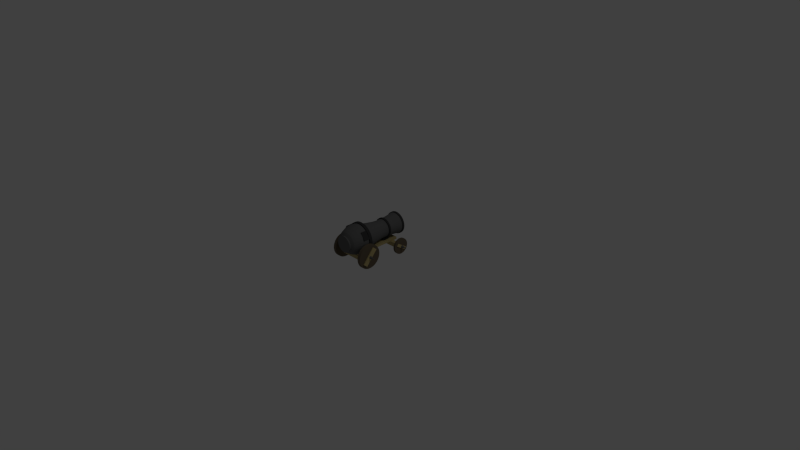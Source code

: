# Source: cannon.blend  (saved by Blender 2.75.0; exported with 4.5.12 LTS)
import bpy
from mathutils import Matrix  # noqa: F401  (used for matrix-valued properties, if any)

bpy.ops.wm.read_factory_settings(use_empty=True)
scene = bpy.context.scene
scene.name = 'Scene'

# ---- collections
col_collection_1 = bpy.data.collections.new('Collection 1'); scene.collection.children.link(col_collection_1)

# ---- materials (node trees are filled in below, after node groups)
mat_cannonblack = bpy.data.materials.new('CannonBlack')
mat_cannonblack.alpha_threshold = 0.0
mat_cannonblack.diffuse_color = (0.1352, 0.1352, 0.1352, 1.0)
mat_cannonblack.roughness = 0.5
mat_lightwood = bpy.data.materials.new('LightWood')
mat_lightwood.alpha_threshold = 0.0
mat_lightwood.diffuse_color = (0.5071, 0.4148, 0.1885, 1.0)
mat_lightwood.roughness = 0.5
mat_lightwood.line_color = (0.0, 0.0, 0.0, 1.0)
mat_cannonaccentblack = bpy.data.materials.new('CannonAccentBlack')
mat_cannonaccentblack.alpha_threshold = 0.0
mat_cannonaccentblack.diffuse_color = (0.04825, 0.04825, 0.04825, 1.0)
mat_cannonaccentblack.roughness = 0.5
mat_cannondarkwood = bpy.data.materials.new('CannonDarkWood')
mat_cannondarkwood.alpha_threshold = 0.0
mat_cannondarkwood.diffuse_color = (0.14, 0.112, 0.07548, 1.0)
mat_cannondarkwood.roughness = 0.5

# ---- material node trees
mat_cannonblack.use_nodes = True; mat_cannonblack.node_tree.nodes.clear()
_N = mat_cannonblack.node_tree.nodes; _L = mat_cannonblack.node_tree.links
n0 = _N.new('ShaderNodeOutputMaterial'); n0.name = 'Material Output'; n0.location = (300, 300)
n1 = _N.new('ShaderNodeBsdfDiffuse'); n1.name = 'Diffuse BSDF'; n1.location = (10, 300)
n1.inputs[0].default_value = (0.1356, 0.1356, 0.1356, 1.0)
_L.new(n1.outputs[0], n0.inputs[0])
n0.is_active_output = True
mat_cannonaccentblack.use_nodes = True; mat_cannonaccentblack.node_tree.nodes.clear()
_N = mat_cannonaccentblack.node_tree.nodes; _L = mat_cannonaccentblack.node_tree.links
n0 = _N.new('ShaderNodeOutputMaterial'); n0.name = 'Material Output'; n0.location = (300, 300)
n1 = _N.new('ShaderNodeBsdfDiffuse'); n1.name = 'Diffuse BSDF'; n1.location = (10, 300)
n1.inputs[0].default_value = (0.04817, 0.04817, 0.04817, 1.0)
_L.new(n1.outputs[0], n0.inputs[0])
n0.is_active_output = True
mat_cannondarkwood.use_nodes = True; mat_cannondarkwood.node_tree.nodes.clear()
_N = mat_cannondarkwood.node_tree.nodes; _L = mat_cannondarkwood.node_tree.links
n0 = _N.new('ShaderNodeOutputMaterial'); n0.name = 'Material Output'; n0.location = (300, 300)
n1 = _N.new('ShaderNodeBsdfDiffuse'); n1.name = 'Diffuse BSDF'; n1.location = (10, 300)
n1.inputs[0].default_value = (0.1413, 0.1119, 0.07619, 1.0)
_L.new(n1.outputs[0], n0.inputs[0])
n0.is_active_output = True

# ---- world
world_world = bpy.data.worlds.new('World'); scene.world = world_world
world_world.color = (0.05088, 0.05088, 0.05088)
world_world.use_sun_shadow = False
world_world.sun_shadow_jitter_overblur = 0.0
world_world.cycles.sampling_method = 'MANUAL'
world_world.cycles.sample_map_resolution = 256

# ---- cameras
cam_camera = bpy.data.cameras.new('Camera')
cam_camera.clip_end = 100.0
cam_camera.lens = 35.0
cam_camera.sensor_width = 32.0
cam_camera.sensor_height = 18.0
cam_camera.ortho_scale = 7.314
cam_camera.dof.focus_distance = 0.0

# ---- lights
light_lamp = bpy.data.lights.new('Lamp', 'POINT')
light_lamp.transmission_factor = 0.0
light_lamp.cutoff_distance = 30.0
light_lamp.energy = 100.0
light_lamp.shadow_buffer_clip_start = 1.001
light_lamp.shadow_soft_size = 0.1
light_lamp.shadow_maximum_resolution = 0.006
light_lamp.use_absolute_resolution = True
light_lamp.cycles.use_multiple_importance_sampling = False

# ---- meshes
me_cone_003 = bpy.data.meshes.new('Cone.003')
me_cone_003.from_pydata([(0.0, 1.0, -1.0), (0.1951, 0.9808, -1.0), (0.3827, 0.9239, -1.0), (0.5556, 0.8315, -1.0), (0.7071, 0.7071, -1.0), (0.8315, 0.5556, -1.0), (0.9239, 0.3827, -1.0), (0.9808, 0.1951, -1.0), (1.0, 7.55e-08, -1.0), (0.0, 0.0, 1.0), (0.9808, -0.1951, -1.0), (0.9239, -0.3827, -1.0), (0.8315, -0.5556, -1.0), (0.7071, -0.7071, -1.0), (0.5556, -0.8315, -1.0), (0.3827, -0.9239, -1.0), (0.1951, -0.9808, -1.0), (-3.258e-07, -1.0, -1.0), (-0.1951, -0.9808, -1.0), (-0.3827, -0.9239, -1.0), (-0.5556, -0.8315, -1.0), (-0.7071, -0.7071, -1.0), (-0.8315, -0.5556, -1.0), (-0.9239, -0.3827, -1.0), (-0.9808, -0.1951, -1.0), (-1.0, 9.656e-07, -1.0), (-0.9808, 0.1951, -1.0), (-0.9239, 0.3827, -1.0), (-0.8315, 0.5556, -1.0), (-0.7071, 0.7071, -1.0), (-0.5556, 0.8315, -1.0), (-0.3827, 0.9239, -1.0), (-0.1951, 0.9808, -1.0)], [], [(31, 9, 32), (0, 9, 1), (30, 9, 31), (29, 9, 30), (28, 9, 29), (27, 9, 28), (26, 9, 27), (25, 9, 26), (24, 9, 25), (23, 9, 24), (22, 9, 23), (21, 9, 22), (20, 9, 21), (19, 9, 20), (18, 9, 19), (17, 9, 18), (16, 9, 17), (15, 9, 16), (14, 9, 15), (13, 9, 14), (12, 9, 13), (11, 9, 12), (10, 9, 11), (8, 9, 10), (7, 9, 8), (6, 9, 7), (5, 9, 6), (4, 9, 5), (3, 9, 4), (2, 9, 3), (32, 9, 0), (1, 9, 2), (0, 1, 2, 3, 4, 5, 6, 7, 8, 10, 11, 12, 13, 14, 15, 16, 17, 18, 19, 20, 21, 22, 23, 24, 25, 26, 27, 28, 29, 30, 31, 32)])
me_cone_003.materials.append(mat_cannonblack)
me_cone_003.use_remesh_preserve_volume = False
me_cone_003.use_remesh_preserve_attributes = False
me_cone_003.use_mirror_vertex_groups = False
me_cone_003.update()
me_cone_002 = bpy.data.meshes.new('Cone.002')
me_cone_002.from_pydata([(0.0, 1.0, -1.0), (0.1951, 0.9808, -1.0), (0.3827, 0.9239, -1.0), (0.5556, 0.8315, -1.0), (0.7071, 0.7071, -1.0), (0.8315, 0.5556, -1.0), (0.9239, 0.3827, -1.0), (0.9808, 0.1951, -1.0), (1.0, 7.55e-08, -1.0), (0.0, 0.0, 1.0), (0.9808, -0.1951, -1.0), (0.9239, -0.3827, -1.0), (0.8315, -0.5556, -1.0), (0.7071, -0.7071, -1.0), (0.5556, -0.8315, -1.0), (0.3827, -0.9239, -1.0), (0.1951, -0.9808, -1.0), (-3.258e-07, -1.0, -1.0), (-0.1951, -0.9808, -1.0), (-0.3827, -0.9239, -1.0), (-0.5556, -0.8315, -1.0), (-0.7071, -0.7071, -1.0), (-0.8315, -0.5556, -1.0), (-0.9239, -0.3827, -1.0), (-0.9808, -0.1951, -1.0), (-1.0, 9.656e-07, -1.0), (-0.9808, 0.1951, -1.0), (-0.9239, 0.3827, -1.0), (-0.8315, 0.5556, -1.0), (-0.7071, 0.7071, -1.0), (-0.5556, 0.8315, -1.0), (-0.3827, 0.9239, -1.0), (-0.1951, 0.9808, -1.0)], [], [(31, 9, 32), (0, 9, 1), (30, 9, 31), (29, 9, 30), (28, 9, 29), (27, 9, 28), (26, 9, 27), (25, 9, 26), (24, 9, 25), (23, 9, 24), (22, 9, 23), (21, 9, 22), (20, 9, 21), (19, 9, 20), (18, 9, 19), (17, 9, 18), (16, 9, 17), (15, 9, 16), (14, 9, 15), (13, 9, 14), (12, 9, 13), (11, 9, 12), (10, 9, 11), (8, 9, 10), (7, 9, 8), (6, 9, 7), (5, 9, 6), (4, 9, 5), (3, 9, 4), (2, 9, 3), (32, 9, 0), (1, 9, 2), (0, 1, 2, 3, 4, 5, 6, 7, 8, 10, 11, 12, 13, 14, 15, 16, 17, 18, 19, 20, 21, 22, 23, 24, 25, 26, 27, 28, 29, 30, 31, 32)])
me_cone_002.materials.append(mat_cannonblack)
me_cone_002.use_remesh_preserve_volume = False
me_cone_002.use_remesh_preserve_attributes = False
me_cone_002.use_mirror_vertex_groups = False
me_cone_002.update()
me_cone_001 = bpy.data.meshes.new('Cone.001')
me_cone_001.from_pydata([(0.0, 1.0, -1.0), (0.1951, 0.9808, -1.0), (0.3827, 0.9239, -1.0), (0.5556, 0.8315, -1.0), (0.7071, 0.7071, -1.0), (0.8315, 0.5556, -1.0), (0.9239, 0.3827, -1.0), (0.9808, 0.1951, -1.0), (1.0, 7.55e-08, -1.0), (0.0, 0.0, 1.0), (0.9808, -0.1951, -1.0), (0.9239, -0.3827, -1.0), (0.8315, -0.5556, -1.0), (0.7071, -0.7071, -1.0), (0.5556, -0.8315, -1.0), (0.3827, -0.9239, -1.0), (0.1951, -0.9808, -1.0), (-3.258e-07, -1.0, -1.0), (-0.1951, -0.9808, -1.0), (-0.3827, -0.9239, -1.0), (-0.5556, -0.8315, -1.0), (-0.7071, -0.7071, -1.0), (-0.8315, -0.5556, -1.0), (-0.9239, -0.3827, -1.0), (-0.9808, -0.1951, -1.0), (-1.0, 9.656e-07, -1.0), (-0.9808, 0.1951, -1.0), (-0.9239, 0.3827, -1.0), (-0.8315, 0.5556, -1.0), (-0.7071, 0.7071, -1.0), (-0.5556, 0.8315, -1.0), (-0.3827, 0.9239, -1.0), (-0.1951, 0.9808, -1.0)], [], [(31, 9, 32), (0, 9, 1), (30, 9, 31), (29, 9, 30), (28, 9, 29), (27, 9, 28), (26, 9, 27), (25, 9, 26), (24, 9, 25), (23, 9, 24), (22, 9, 23), (21, 9, 22), (20, 9, 21), (19, 9, 20), (18, 9, 19), (17, 9, 18), (16, 9, 17), (15, 9, 16), (14, 9, 15), (13, 9, 14), (12, 9, 13), (11, 9, 12), (10, 9, 11), (8, 9, 10), (7, 9, 8), (6, 9, 7), (5, 9, 6), (4, 9, 5), (3, 9, 4), (2, 9, 3), (32, 9, 0), (1, 9, 2), (0, 1, 2, 3, 4, 5, 6, 7, 8, 10, 11, 12, 13, 14, 15, 16, 17, 18, 19, 20, 21, 22, 23, 24, 25, 26, 27, 28, 29, 30, 31, 32)])
me_cone_001.materials.append(mat_cannonblack)
me_cone_001.use_remesh_preserve_volume = False
me_cone_001.use_remesh_preserve_attributes = False
me_cone_001.use_mirror_vertex_groups = False
me_cone_001.update()
me_cone = bpy.data.meshes.new('Cone')
me_cone.from_pydata([(0.0, 1.0, -1.0), (0.1951, 0.9808, -1.0), (0.3827, 0.9239, -1.0), (0.5556, 0.8315, -1.0), (0.7071, 0.7071, -1.0), (0.8315, 0.5556, -1.0), (0.9239, 0.3827, -1.0), (0.9808, 0.1951, -1.0), (1.0, 7.55e-08, -1.0), (0.0, 0.0, 1.0), (0.9808, -0.1951, -1.0), (0.9239, -0.3827, -1.0), (0.8315, -0.5556, -1.0), (0.7071, -0.7071, -1.0), (0.5556, -0.8315, -1.0), (0.3827, -0.9239, -1.0), (0.1951, -0.9808, -1.0), (-3.258e-07, -1.0, -1.0), (-0.1951, -0.9808, -1.0), (-0.3827, -0.9239, -1.0), (-0.5556, -0.8315, -1.0), (-0.7071, -0.7071, -1.0), (-0.8315, -0.5556, -1.0), (-0.9239, -0.3827, -1.0), (-0.9808, -0.1951, -1.0), (-1.0, 9.656e-07, -1.0), (-0.9808, 0.1951, -1.0), (-0.9239, 0.3827, -1.0), (-0.8315, 0.5556, -1.0), (-0.7071, 0.7071, -1.0), (-0.5556, 0.8315, -1.0), (-0.3827, 0.9239, -1.0), (-0.1951, 0.9808, -1.0)], [], [(31, 9, 32), (0, 9, 1), (30, 9, 31), (29, 9, 30), (28, 9, 29), (27, 9, 28), (26, 9, 27), (25, 9, 26), (24, 9, 25), (23, 9, 24), (22, 9, 23), (21, 9, 22), (20, 9, 21), (19, 9, 20), (18, 9, 19), (17, 9, 18), (16, 9, 17), (15, 9, 16), (14, 9, 15), (13, 9, 14), (12, 9, 13), (11, 9, 12), (10, 9, 11), (8, 9, 10), (7, 9, 8), (6, 9, 7), (5, 9, 6), (4, 9, 5), (3, 9, 4), (2, 9, 3), (32, 9, 0), (1, 9, 2), (0, 1, 2, 3, 4, 5, 6, 7, 8, 10, 11, 12, 13, 14, 15, 16, 17, 18, 19, 20, 21, 22, 23, 24, 25, 26, 27, 28, 29, 30, 31, 32)])
me_cone.materials.append(mat_cannonblack)
me_cone.use_remesh_preserve_volume = False
me_cone.use_remesh_preserve_attributes = False
me_cone.use_mirror_vertex_groups = False
me_cone.update()
me_cube_011 = bpy.data.meshes.new('Cube.011')
me_cube_011.from_pydata([(-1.0, -1.0, -1.0), (-1.0, -1.0, 1.0), (-1.0, 1.0, -1.0), (-1.0, 1.0, 1.0), (1.0, -1.0, -1.0), (1.0, -1.0, 1.0), (1.0, 1.0, -1.0), (1.0, 1.0, 1.0), (-1.0, -1.0, -0.5), (-1.0, -1.0, 0.0), (-1.0, -1.0, 0.5), (-1.0, -0.5, 1.0), (-1.0, 0.0, 1.0), (-1.0, 0.5, 1.0), (-1.0, 1.0, 0.5), (-1.0, 1.0, 0.0), (-1.0, 1.0, -0.5), (-1.0, 0.5, -1.0), (-1.0, 0.0, -1.0), (-1.0, -0.5, -1.0), (-0.5, 1.0, 1.0), (0.0, 1.0, 1.0), (0.5, 1.0, 1.0), (1.0, 1.0, 0.5), (1.0, 1.0, 0.0), (1.0, 1.0, -0.5), (0.5, 1.0, -1.0), (0.0, 1.0, -1.0), (-0.5, 1.0, -1.0), (1.0, 0.5, 1.0), (1.0, 0.0, 1.0), (1.0, -0.5, 1.0), (1.0, -1.0, 0.5), (1.0, -1.0, 0.0), (1.0, -1.0, -0.5), (1.0, -0.5, -1.0), (1.0, 0.0, -1.0), (1.0, 0.5, -1.0), (0.5, -1.0, 1.0), (0.0, -1.0, 1.0), (-0.5, -1.0, 1.0), (-0.5, -1.0, -1.0), (0.0, -1.0, -1.0), (0.5, -1.0, -1.0), (0.5, -0.5, 1.0), (0.0, -0.5, 1.0), (-0.5, -0.5, 1.0), (0.5, 0.0, 1.0), (0.0, 0.0, 1.0), (-0.5, 0.0, 1.0), (0.5, 0.5, 1.0), (0.0, 0.5, 1.0), (-0.5, 0.5, 1.0), (-0.5, -0.5, -1.0), (0.0, -0.5, -1.0), (0.5, -0.5, -1.0), (-0.5, 0.0, -1.0), (0.0, 0.0, -1.0), (0.5, 0.0, -1.0), (-0.5, 0.5, -1.0), (0.0, 0.5, -1.0), (0.5, 0.5, -1.0), (0.5, -1.0, 0.5), (0.5, -1.0, 0.0), (0.5, -1.0, -0.5), (0.0, -1.0, 0.5), (0.0, -1.0, 0.0), (0.0, -1.0, -0.5), (-0.5, -1.0, 0.5), (-0.5, -1.0, 0.0), (-0.5, -1.0, -0.5), (1.0, 0.5, 0.5), (1.0, 0.5, 0.0), (1.0, 0.5, -0.5), (1.0, 0.0, 0.5), (1.0, 0.0, 0.0), (1.0, 0.0, -0.5), (1.0, -0.5, 0.5), (1.0, -0.5, 0.0), (1.0, -0.5, -0.5), (-0.5, 1.0, 0.5), (-0.5, 1.0, 0.0), (-0.5, 1.0, -0.5), (0.0, 1.0, 0.5), (0.0, 1.0, 0.0), (0.0, 1.0, -0.5), (0.5, 1.0, 0.5), (0.5, 1.0, 0.0), (0.5, 1.0, -0.5), (-1.0, -0.5, 0.5), (-1.0, -0.5, 0.0), (-1.0, -0.5, -0.5), (-1.0, 0.0, 0.5), (-1.0, 0.0, 0.0), (-1.0, 0.0, -0.5), (-1.0, 0.5, 0.5), (-1.0, 0.5, 0.0), (-1.0, 0.5, -0.5)], [], [(97, 16, 2, 17), (88, 25, 6, 26), (79, 34, 4, 35), (70, 8, 0, 41), (61, 26, 6, 37), (52, 20, 3, 13), (40, 46, 11, 1), (46, 49, 12, 11), (49, 52, 13, 12), (5, 31, 44, 38), (38, 44, 45, 39), (39, 45, 46, 40), (31, 30, 47, 44), (44, 47, 48, 45), (45, 48, 49, 46), (30, 29, 50, 47), (47, 50, 51, 48), (48, 51, 52, 49), (29, 7, 22, 50), (50, 22, 21, 51), (51, 21, 20, 52), (43, 55, 35, 4), (55, 58, 36, 35), (58, 61, 37, 36), (0, 19, 53, 41), (41, 53, 54, 42), (42, 54, 55, 43), (19, 18, 56, 53), (53, 56, 57, 54), (54, 57, 58, 55), (18, 17, 59, 56), (56, 59, 60, 57), (57, 60, 61, 58), (17, 2, 28, 59), (59, 28, 27, 60), (60, 27, 26, 61), (34, 64, 43, 4), (64, 67, 42, 43), (67, 70, 41, 42), (5, 38, 62, 32), (32, 62, 63, 33), (33, 63, 64, 34), (38, 39, 65, 62), (62, 65, 66, 63), (63, 66, 67, 64), (39, 40, 68, 65), (65, 68, 69, 66), (66, 69, 70, 67), (40, 1, 10, 68), (68, 10, 9, 69), (69, 9, 8, 70), (25, 73, 37, 6), (73, 76, 36, 37), (76, 79, 35, 36), (7, 29, 71, 23), (23, 71, 72, 24), (24, 72, 73, 25), (29, 30, 74, 71), (71, 74, 75, 72), (72, 75, 76, 73), (30, 31, 77, 74), (74, 77, 78, 75), (75, 78, 79, 76), (31, 5, 32, 77), (77, 32, 33, 78), (78, 33, 34, 79), (16, 82, 28, 2), (82, 85, 27, 28), (85, 88, 26, 27), (3, 20, 80, 14), (14, 80, 81, 15), (15, 81, 82, 16), (20, 21, 83, 80), (80, 83, 84, 81), (81, 84, 85, 82), (21, 22, 86, 83), (83, 86, 87, 84), (84, 87, 88, 85), (22, 7, 23, 86), (86, 23, 24, 87), (87, 24, 25, 88), (8, 91, 19, 0), (91, 94, 18, 19), (94, 97, 17, 18), (1, 11, 89, 10), (10, 89, 90, 9), (9, 90, 91, 8), (11, 12, 92, 89), (89, 92, 93, 90), (90, 93, 94, 91), (12, 13, 95, 92), (92, 95, 96, 93), (93, 96, 97, 94), (13, 3, 14, 95), (95, 14, 15, 96), (96, 15, 16, 97)])
me_cube_011.materials.append(mat_lightwood)
me_cube_011.use_remesh_preserve_volume = False
me_cube_011.use_remesh_preserve_attributes = False
me_cube_011.use_mirror_vertex_groups = False
me_cube_011.update()
me_cube_010 = bpy.data.meshes.new('Cube.010')
me_cube_010.from_pydata([(-1.0, -1.0, -1.0), (-1.0, -1.0, 1.0), (-1.0, 1.0, -1.0), (-1.0, 1.0, 1.0), (1.0, -1.0, -1.0), (1.0, -1.0, 1.0), (1.0, 1.0, -1.0), (1.0, 1.0, 1.0), (-1.0, -1.0, -0.5), (-1.0, -1.0, 0.0), (-1.0, -1.0, 0.5), (-1.0, -0.5, 1.0), (-1.0, 0.0, 1.0), (-1.0, 0.5, 1.0), (-1.0, 1.0, 0.5), (-1.0, 1.0, 0.0), (-1.0, 1.0, -0.5), (-1.0, 0.5, -1.0), (-1.0, 0.0, -1.0), (-1.0, -0.5, -1.0), (-0.5, 1.0, 1.0), (0.0, 1.0, 1.0), (0.5, 1.0, 1.0), (1.0, 1.0, 0.5), (1.0, 1.0, 0.0), (1.0, 1.0, -0.5), (0.5, 1.0, -1.0), (0.0, 1.0, -1.0), (-0.5, 1.0, -1.0), (1.0, 0.5, 1.0), (1.0, 0.0, 1.0), (1.0, -0.5, 1.0), (1.0, -1.0, 0.5), (1.0, -1.0, 0.0), (1.0, -1.0, -0.5), (1.0, -0.5, -1.0), (1.0, 0.0, -1.0), (1.0, 0.5, -1.0), (0.5, -1.0, 1.0), (0.0, -1.0, 1.0), (-0.5, -1.0, 1.0), (-0.5, -1.0, -1.0), (0.0, -1.0, -1.0), (0.5, -1.0, -1.0), (0.5, -0.5, 1.0), (0.0, -0.5, 1.0), (-0.5, -0.5, 1.0), (0.5, 0.0, 1.0), (0.0, 0.0, 1.0), (-0.5, 0.0, 1.0), (0.5, 0.5, 1.0), (0.0, 0.5, 1.0), (-0.5, 0.5, 1.0), (-0.5, -0.5, -1.0), (0.0, -0.5, -1.0), (0.5, -0.5, -1.0), (-0.5, 0.0, -1.0), (0.0, 0.0, -1.0), (0.5, 0.0, -1.0), (-0.5, 0.5, -1.0), (0.0, 0.5, -1.0), (0.5, 0.5, -1.0), (0.5, -1.0, 0.5), (0.5, -1.0, 0.0), (0.5, -1.0, -0.5), (0.0, -1.0, 0.5), (0.0, -1.0, 0.0), (0.0, -1.0, -0.5), (-0.5, -1.0, 0.5), (-0.5, -1.0, 0.0), (-0.5, -1.0, -0.5), (1.0, 0.5, 0.5), (1.0, 0.5, 0.0), (1.0, 0.5, -0.5), (1.0, 0.0, 0.5), (1.0, 0.0, 0.0), (1.0, 0.0, -0.5), (1.0, -0.5, 0.5), (1.0, -0.5, 0.0), (1.0, -0.5, -0.5), (-0.5, 1.0, 0.5), (-0.5, 1.0, 0.0), (-0.5, 1.0, -0.5), (0.0, 1.0, 0.5), (0.0, 1.0, 0.0), (0.0, 1.0, -0.5), (0.5, 1.0, 0.5), (0.5, 1.0, 0.0), (0.5, 1.0, -0.5), (-1.0, -0.5, 0.5), (-1.0, -0.5, 0.0), (-1.0, -0.5, -0.5), (-1.0, 0.0, 0.5), (-1.0, 0.0, 0.0), (-1.0, 0.0, -0.5), (-1.0, 0.5, 0.5), (-1.0, 0.5, 0.0), (-1.0, 0.5, -0.5)], [], [(97, 16, 2, 17), (88, 25, 6, 26), (79, 34, 4, 35), (70, 8, 0, 41), (61, 26, 6, 37), (52, 20, 3, 13), (40, 46, 11, 1), (46, 49, 12, 11), (49, 52, 13, 12), (5, 31, 44, 38), (38, 44, 45, 39), (39, 45, 46, 40), (31, 30, 47, 44), (44, 47, 48, 45), (45, 48, 49, 46), (30, 29, 50, 47), (47, 50, 51, 48), (48, 51, 52, 49), (29, 7, 22, 50), (50, 22, 21, 51), (51, 21, 20, 52), (43, 55, 35, 4), (55, 58, 36, 35), (58, 61, 37, 36), (0, 19, 53, 41), (41, 53, 54, 42), (42, 54, 55, 43), (19, 18, 56, 53), (53, 56, 57, 54), (54, 57, 58, 55), (18, 17, 59, 56), (56, 59, 60, 57), (57, 60, 61, 58), (17, 2, 28, 59), (59, 28, 27, 60), (60, 27, 26, 61), (34, 64, 43, 4), (64, 67, 42, 43), (67, 70, 41, 42), (5, 38, 62, 32), (32, 62, 63, 33), (33, 63, 64, 34), (38, 39, 65, 62), (62, 65, 66, 63), (63, 66, 67, 64), (39, 40, 68, 65), (65, 68, 69, 66), (66, 69, 70, 67), (40, 1, 10, 68), (68, 10, 9, 69), (69, 9, 8, 70), (25, 73, 37, 6), (73, 76, 36, 37), (76, 79, 35, 36), (7, 29, 71, 23), (23, 71, 72, 24), (24, 72, 73, 25), (29, 30, 74, 71), (71, 74, 75, 72), (72, 75, 76, 73), (30, 31, 77, 74), (74, 77, 78, 75), (75, 78, 79, 76), (31, 5, 32, 77), (77, 32, 33, 78), (78, 33, 34, 79), (16, 82, 28, 2), (82, 85, 27, 28), (85, 88, 26, 27), (3, 20, 80, 14), (14, 80, 81, 15), (15, 81, 82, 16), (20, 21, 83, 80), (80, 83, 84, 81), (81, 84, 85, 82), (21, 22, 86, 83), (83, 86, 87, 84), (84, 87, 88, 85), (22, 7, 23, 86), (86, 23, 24, 87), (87, 24, 25, 88), (8, 91, 19, 0), (91, 94, 18, 19), (94, 97, 17, 18), (1, 11, 89, 10), (10, 89, 90, 9), (9, 90, 91, 8), (11, 12, 92, 89), (89, 92, 93, 90), (90, 93, 94, 91), (12, 13, 95, 92), (92, 95, 96, 93), (93, 96, 97, 94), (13, 3, 14, 95), (95, 14, 15, 96), (96, 15, 16, 97)])
me_cube_010.materials.append(mat_lightwood)
me_cube_010.use_remesh_preserve_volume = False
me_cube_010.use_remesh_preserve_attributes = False
me_cube_010.use_mirror_vertex_groups = False
me_cube_010.update()
me_cube_009 = bpy.data.meshes.new('Cube.009')
me_cube_009.from_pydata([(-1.0, -1.0, -1.0), (-1.0, -1.0, 1.0), (-1.0, 1.0, -1.0), (-1.0, 1.0, 1.0), (1.0, -1.0, -1.0), (1.0, -1.0, 1.0), (1.0, 1.0, -1.0), (1.0, 1.0, 1.0), (-1.0, -1.0, -0.5), (-1.0, -1.0, 0.0), (-1.0, -1.0, 0.5), (-1.0, -0.5, 1.0), (-1.0, 0.0, 1.0), (-1.0, 0.5, 1.0), (-1.0, 1.0, 0.5), (-1.0, 1.0, 0.0), (-1.0, 1.0, -0.5), (-1.0, 0.5, -1.0), (-1.0, 0.0, -1.0), (-1.0, -0.5, -1.0), (-0.5, 1.0, 1.0), (0.0, 1.0, 1.0), (0.5, 1.0, 1.0), (1.0, 1.0, 0.5), (1.0, 1.0, 0.0), (1.0, 1.0, -0.5), (0.5, 1.0, -1.0), (0.0, 1.0, -1.0), (-0.5, 1.0, -1.0), (1.0, 0.5, 1.0), (1.0, 0.0, 1.0), (1.0, -0.5, 1.0), (1.0, -1.0, 0.5), (1.0, -1.0, 0.0), (1.0, -1.0, -0.5), (1.0, -0.5, -1.0), (1.0, 0.0, -1.0), (1.0, 0.5, -1.0), (0.5, -1.0, 1.0), (0.0, -1.0, 1.0), (-0.5, -1.0, 1.0), (-0.5, -1.0, -1.0), (0.0, -1.0, -1.0), (0.5, -1.0, -1.0), (0.5, -0.5, 1.0), (0.0, -0.5, 1.0), (-0.5, -0.5, 1.0), (0.5, 0.0, 1.0), (0.0, 0.0, 1.0), (-0.5, 0.0, 1.0), (0.5, 0.5, 1.0), (0.0, 0.5, 1.0), (-0.5, 0.5, 1.0), (-0.5, -0.5, -1.0), (0.0, -0.5, -1.0), (0.5, -0.5, -1.0), (-0.5, 0.0, -1.0), (0.0, 0.0, -1.0), (0.5, 0.0, -1.0), (-0.5, 0.5, -1.0), (0.0, 0.5, -1.0), (0.5, 0.5, -1.0), (0.5, -1.0, 0.5), (0.5, -1.0, 0.0), (0.5, -1.0, -0.5), (0.0, -1.0, 0.5), (0.0, -1.0, 0.0), (0.0, -1.0, -0.5), (-0.5, -1.0, 0.5), (-0.5, -1.0, 0.0), (-0.5, -1.0, -0.5), (1.0, 0.5, 0.5), (1.0, 0.5, 0.0), (1.0, 0.5, -0.5), (1.0, 0.0, 0.5), (1.0, 0.0, 0.0), (1.0, 0.0, -0.5), (1.0, -0.5, 0.5), (1.0, -0.5, 0.0), (1.0, -0.5, -0.5), (-0.5, 1.0, 0.5), (-0.5, 1.0, 0.0), (-0.5, 1.0, -0.5), (0.0, 1.0, 0.5), (0.0, 1.0, 0.0), (0.0, 1.0, -0.5), (0.5, 1.0, 0.5), (0.5, 1.0, 0.0), (0.5, 1.0, -0.5), (-1.0, -0.5, 0.5), (-1.0, -0.5, 0.0), (-1.0, -0.5, -0.5), (-1.0, 0.0, 0.5), (-1.0, 0.0, 0.0), (-1.0, 0.0, -0.5), (-1.0, 0.5, 0.5), (-1.0, 0.5, 0.0), (-1.0, 0.5, -0.5)], [], [(97, 16, 2, 17), (88, 25, 6, 26), (79, 34, 4, 35), (70, 8, 0, 41), (61, 26, 6, 37), (52, 20, 3, 13), (40, 46, 11, 1), (46, 49, 12, 11), (49, 52, 13, 12), (5, 31, 44, 38), (38, 44, 45, 39), (39, 45, 46, 40), (31, 30, 47, 44), (44, 47, 48, 45), (45, 48, 49, 46), (30, 29, 50, 47), (47, 50, 51, 48), (48, 51, 52, 49), (29, 7, 22, 50), (50, 22, 21, 51), (51, 21, 20, 52), (43, 55, 35, 4), (55, 58, 36, 35), (58, 61, 37, 36), (0, 19, 53, 41), (41, 53, 54, 42), (42, 54, 55, 43), (19, 18, 56, 53), (53, 56, 57, 54), (54, 57, 58, 55), (18, 17, 59, 56), (56, 59, 60, 57), (57, 60, 61, 58), (17, 2, 28, 59), (59, 28, 27, 60), (60, 27, 26, 61), (34, 64, 43, 4), (64, 67, 42, 43), (67, 70, 41, 42), (5, 38, 62, 32), (32, 62, 63, 33), (33, 63, 64, 34), (38, 39, 65, 62), (62, 65, 66, 63), (63, 66, 67, 64), (39, 40, 68, 65), (65, 68, 69, 66), (66, 69, 70, 67), (40, 1, 10, 68), (68, 10, 9, 69), (69, 9, 8, 70), (25, 73, 37, 6), (73, 76, 36, 37), (76, 79, 35, 36), (7, 29, 71, 23), (23, 71, 72, 24), (24, 72, 73, 25), (29, 30, 74, 71), (71, 74, 75, 72), (72, 75, 76, 73), (30, 31, 77, 74), (74, 77, 78, 75), (75, 78, 79, 76), (31, 5, 32, 77), (77, 32, 33, 78), (78, 33, 34, 79), (16, 82, 28, 2), (82, 85, 27, 28), (85, 88, 26, 27), (3, 20, 80, 14), (14, 80, 81, 15), (15, 81, 82, 16), (20, 21, 83, 80), (80, 83, 84, 81), (81, 84, 85, 82), (21, 22, 86, 83), (83, 86, 87, 84), (84, 87, 88, 85), (22, 7, 23, 86), (86, 23, 24, 87), (87, 24, 25, 88), (8, 91, 19, 0), (91, 94, 18, 19), (94, 97, 17, 18), (1, 11, 89, 10), (10, 89, 90, 9), (9, 90, 91, 8), (11, 12, 92, 89), (89, 92, 93, 90), (90, 93, 94, 91), (12, 13, 95, 92), (92, 95, 96, 93), (93, 96, 97, 94), (13, 3, 14, 95), (95, 14, 15, 96), (96, 15, 16, 97)])
me_cube_009.materials.append(mat_lightwood)
me_cube_009.use_remesh_preserve_volume = False
me_cube_009.use_remesh_preserve_attributes = False
me_cube_009.use_mirror_vertex_groups = False
me_cube_009.update()
me_cube_008 = bpy.data.meshes.new('Cube.008')
me_cube_008.from_pydata([(-1.0, -1.0, -1.0), (-1.0, -1.0, 1.0), (-1.0, 1.0, -1.0), (-1.0, 1.0, 1.0), (1.0, -1.0, -1.0), (1.0, -1.0, 1.0), (1.0, 1.0, -1.0), (1.0, 1.0, 1.0), (-1.0, -1.0, -0.5), (-1.0, -1.0, 0.0), (-1.0, -1.0, 0.5), (-1.0, -0.5, 1.0), (-1.0, 0.0, 1.0), (-1.0, 0.5, 1.0), (-1.0, 1.0, 0.5), (-1.0, 1.0, 0.0), (-1.0, 1.0, -0.5), (-1.0, 0.5, -1.0), (-1.0, 0.0, -1.0), (-1.0, -0.5, -1.0), (-0.5, 1.0, 1.0), (0.0, 1.0, 1.0), (0.5, 1.0, 1.0), (1.0, 1.0, 0.5), (1.0, 1.0, 0.0), (1.0, 1.0, -0.5), (0.5, 1.0, -1.0), (0.0, 1.0, -1.0), (-0.5, 1.0, -1.0), (1.0, 0.5, 1.0), (1.0, 0.0, 1.0), (1.0, -0.5, 1.0), (1.0, -1.0, 0.5), (1.0, -1.0, 0.0), (1.0, -1.0, -0.5), (1.0, -0.5, -1.0), (1.0, 0.0, -1.0), (1.0, 0.5, -1.0), (0.5, -1.0, 1.0), (0.0, -1.0, 1.0), (-0.5, -1.0, 1.0), (-0.5, -1.0, -1.0), (0.0, -1.0, -1.0), (0.5, -1.0, -1.0), (0.5, -0.5, 1.0), (0.0, -0.5, 1.0), (-0.5, -0.5, 1.0), (0.5, 0.0, 1.0), (0.0, 0.0, 1.0), (-0.5, 0.0, 1.0), (0.5, 0.5, 1.0), (0.0, 0.5, 1.0), (-0.5, 0.5, 1.0), (-0.5, -0.5, -1.0), (0.0, -0.5, -1.0), (0.5, -0.5, -1.0), (-0.5, 0.0, -1.0), (0.0, 0.0, -1.0), (0.5, 0.0, -1.0), (-0.5, 0.5, -1.0), (0.0, 0.5, -1.0), (0.5, 0.5, -1.0), (0.5, -1.0, 0.5), (0.5, -1.0, 0.0), (0.5, -1.0, -0.5), (0.0, -1.0, 0.5), (0.0, -1.0, 0.0), (0.0, -1.0, -0.5), (-0.5, -1.0, 0.5), (-0.5, -1.0, 0.0), (-0.5, -1.0, -0.5), (1.0, 0.5, 0.5), (1.0, 0.5, 0.0), (1.0, 0.5, -0.5), (1.0, 0.0, 0.5), (1.0, 0.0, 0.0), (1.0, 0.0, -0.5), (1.0, -0.5, 0.5), (1.0, -0.5, 0.0), (1.0, -0.5, -0.5), (-0.5, 1.0, 0.5), (-0.5, 1.0, 0.0), (-0.5, 1.0, -0.5), (0.0, 1.0, 0.5), (0.0, 1.0, 0.0), (0.0, 1.0, -0.5), (0.5, 1.0, 0.5), (0.5, 1.0, 0.0), (0.5, 1.0, -0.5), (-1.0, -0.5, 0.5), (-1.0, -0.5, 0.0), (-1.0, -0.5, -0.5), (-1.0, 0.0, 0.5), (-1.0, 0.0, 0.0), (-1.0, 0.0, -0.5), (-1.0, 0.5, 0.5), (-1.0, 0.5, 0.0), (-1.0, 0.5, -0.5)], [], [(97, 16, 2, 17), (88, 25, 6, 26), (79, 34, 4, 35), (70, 8, 0, 41), (61, 26, 6, 37), (52, 20, 3, 13), (40, 46, 11, 1), (46, 49, 12, 11), (49, 52, 13, 12), (5, 31, 44, 38), (38, 44, 45, 39), (39, 45, 46, 40), (31, 30, 47, 44), (44, 47, 48, 45), (45, 48, 49, 46), (30, 29, 50, 47), (47, 50, 51, 48), (48, 51, 52, 49), (29, 7, 22, 50), (50, 22, 21, 51), (51, 21, 20, 52), (43, 55, 35, 4), (55, 58, 36, 35), (58, 61, 37, 36), (0, 19, 53, 41), (41, 53, 54, 42), (42, 54, 55, 43), (19, 18, 56, 53), (53, 56, 57, 54), (54, 57, 58, 55), (18, 17, 59, 56), (56, 59, 60, 57), (57, 60, 61, 58), (17, 2, 28, 59), (59, 28, 27, 60), (60, 27, 26, 61), (34, 64, 43, 4), (64, 67, 42, 43), (67, 70, 41, 42), (5, 38, 62, 32), (32, 62, 63, 33), (33, 63, 64, 34), (38, 39, 65, 62), (62, 65, 66, 63), (63, 66, 67, 64), (39, 40, 68, 65), (65, 68, 69, 66), (66, 69, 70, 67), (40, 1, 10, 68), (68, 10, 9, 69), (69, 9, 8, 70), (25, 73, 37, 6), (73, 76, 36, 37), (76, 79, 35, 36), (7, 29, 71, 23), (23, 71, 72, 24), (24, 72, 73, 25), (29, 30, 74, 71), (71, 74, 75, 72), (72, 75, 76, 73), (30, 31, 77, 74), (74, 77, 78, 75), (75, 78, 79, 76), (31, 5, 32, 77), (77, 32, 33, 78), (78, 33, 34, 79), (16, 82, 28, 2), (82, 85, 27, 28), (85, 88, 26, 27), (3, 20, 80, 14), (14, 80, 81, 15), (15, 81, 82, 16), (20, 21, 83, 80), (80, 83, 84, 81), (81, 84, 85, 82), (21, 22, 86, 83), (83, 86, 87, 84), (84, 87, 88, 85), (22, 7, 23, 86), (86, 23, 24, 87), (87, 24, 25, 88), (8, 91, 19, 0), (91, 94, 18, 19), (94, 97, 17, 18), (1, 11, 89, 10), (10, 89, 90, 9), (9, 90, 91, 8), (11, 12, 92, 89), (89, 92, 93, 90), (90, 93, 94, 91), (12, 13, 95, 92), (92, 95, 96, 93), (93, 96, 97, 94), (13, 3, 14, 95), (95, 14, 15, 96), (96, 15, 16, 97)])
me_cube_008.materials.append(mat_lightwood)
me_cube_008.use_remesh_preserve_volume = False
me_cube_008.use_remesh_preserve_attributes = False
me_cube_008.use_mirror_vertex_groups = False
me_cube_008.update()
me_cube_007 = bpy.data.meshes.new('Cube.007')
me_cube_007.from_pydata([(-1.0, -1.0, -1.0), (-1.0, -1.0, 1.0), (-1.0, 1.0, -1.0), (-1.0, 1.0, 1.0), (1.0, -1.0, -1.0), (1.0, -1.0, 1.0), (1.0, 1.0, -1.0), (1.0, 1.0, 1.0)], [], [(1, 3, 2, 0), (3, 7, 6, 2), (7, 5, 4, 6), (5, 1, 0, 4), (0, 2, 6, 4), (5, 7, 3, 1)])
me_cube_007.materials.append(mat_cannonaccentblack)
me_cube_007.use_remesh_preserve_volume = False
me_cube_007.use_remesh_preserve_attributes = False
me_cube_007.use_mirror_vertex_groups = False
me_cube_007.update()
me_cube_006 = bpy.data.meshes.new('Cube.006')
me_cube_006.from_pydata([(-1.0, -1.0, -1.0), (-1.0, -1.0, 1.0), (-1.0, 1.0, -1.0), (-1.0, 1.0, 1.0), (1.0, -1.0, -1.0), (1.0, -1.0, 1.0), (1.0, 1.0, -1.0), (1.0, 1.0, 1.0)], [], [(1, 3, 2, 0), (3, 7, 6, 2), (7, 5, 4, 6), (5, 1, 0, 4), (0, 2, 6, 4), (5, 7, 3, 1)])
me_cube_006.materials.append(mat_cannonaccentblack)
me_cube_006.use_remesh_preserve_volume = False
me_cube_006.use_remesh_preserve_attributes = False
me_cube_006.use_mirror_vertex_groups = False
me_cube_006.update()
me_cylinder_004 = bpy.data.meshes.new('Cylinder.004')
me_cylinder_004.from_pydata([(0.0, 1.0, -1.0), (0.0, 1.0, 1.0), (0.1951, 0.9808, -1.0), (0.1951, 0.9808, 1.0), (0.3827, 0.9239, -1.0), (0.3827, 0.9239, 1.0), (0.5556, 0.8315, -1.0), (0.5556, 0.8315, 1.0), (0.7071, 0.7071, -1.0), (0.7071, 0.7071, 1.0), (0.8315, 0.5556, -1.0), (0.8315, 0.5556, 1.0), (0.9239, 0.3827, -1.0), (0.9239, 0.3827, 1.0), (0.9808, 0.1951, -1.0), (0.9808, 0.1951, 1.0), (1.0, 7.55e-08, -1.0), (1.0, 7.55e-08, 1.0), (0.9808, -0.1951, -1.0), (0.9808, -0.1951, 1.0), (0.9239, -0.3827, -1.0), (0.9239, -0.3827, 1.0), (0.8315, -0.5556, -1.0), (0.8315, -0.5556, 1.0), (0.7071, -0.7071, -1.0), (0.7071, -0.7071, 1.0), (0.5556, -0.8315, -1.0), (0.5556, -0.8315, 1.0), (0.3827, -0.9239, -1.0), (0.3827, -0.9239, 1.0), (0.1951, -0.9808, -1.0), (0.1951, -0.9808, 1.0), (-3.258e-07, -1.0, -1.0), (-3.258e-07, -1.0, 1.0), (-0.1951, -0.9808, -1.0), (-0.1951, -0.9808, 1.0), (-0.3827, -0.9239, -1.0), (-0.3827, -0.9239, 1.0), (-0.5556, -0.8315, -1.0), (-0.5556, -0.8315, 1.0), (-0.7071, -0.7071, -1.0), (-0.7071, -0.7071, 1.0), (-0.8315, -0.5556, -1.0), (-0.8315, -0.5556, 1.0), (-0.9239, -0.3827, -1.0), (-0.9239, -0.3827, 1.0), (-0.9808, -0.1951, -1.0), (-0.9808, -0.1951, 1.0), (-1.0, 9.656e-07, -1.0), (-1.0, 9.656e-07, 1.0), (-0.9808, 0.1951, -1.0), (-0.9808, 0.1951, 1.0), (-0.9239, 0.3827, -1.0), (-0.9239, 0.3827, 1.0), (-0.8315, 0.5556, -1.0), (-0.8315, 0.5556, 1.0), (-0.7071, 0.7071, -1.0), (-0.7071, 0.7071, 1.0), (-0.5556, 0.8315, -1.0), (-0.5556, 0.8315, 1.0), (-0.3827, 0.9239, -1.0), (-0.3827, 0.9239, 1.0), (-0.1951, 0.9808, -1.0), (-0.1951, 0.9808, 1.0), (1.699e-08, 0.8569, -1.0), (0.1672, 0.8405, -1.0), (0.3279, 0.7917, -1.0), (0.4761, 0.7125, -1.0), (0.6059, 0.6059, -1.0), (0.7125, 0.4761, -1.0), (0.7917, 0.3279, -1.0), (0.8405, 0.1672, -1.0), (0.8569, 1.055e-07, -1.0), (0.8405, -0.1672, -1.0), (0.7917, -0.3279, -1.0), (0.7125, -0.4761, -1.0), (0.6059, -0.6059, -1.0), (0.4761, -0.7125, -1.0), (0.3279, -0.7917, -1.0), (0.1672, -0.8405, -1.0), (-2.622e-07, -0.8569, -1.0), (-0.1672, -0.8405, -1.0), (-0.3279, -0.7917, -1.0), (-0.4761, -0.7125, -1.0), (-0.6059, -0.6059, -1.0), (-0.7125, -0.4761, -1.0), (-0.7917, -0.3279, -1.0), (-0.8405, -0.1672, -1.0), (-0.8569, 8.682e-07, -1.0), (-0.8405, 0.1672, -1.0), (-0.7917, 0.3279, -1.0), (-0.7125, 0.4761, -1.0), (-0.6059, 0.6059, -1.0), (-0.4761, 0.7125, -1.0), (-0.3279, 0.7917, -1.0), (-0.1672, 0.8405, -1.0), (1.699e-08, 0.8569, 0.9594), (0.1672, 0.8405, 0.9594), (0.3279, 0.7917, 0.9594), (0.4761, 0.7125, 0.9594), (0.6059, 0.6059, 0.9594), (0.7125, 0.4761, 0.9594), (0.7917, 0.3279, 0.9594), (0.8405, 0.1672, 0.9594), (0.8569, 9.075e-08, 0.9594), (0.8405, -0.1672, 0.9594), (0.7917, -0.3279, 0.9594), (0.7125, -0.4761, 0.9594), (0.6059, -0.6059, 0.9594), (0.4761, -0.7125, 0.9594), (0.3279, -0.7917, 0.9594), (0.1672, -0.8405, 0.9594), (-2.622e-07, -0.8569, 0.9594), (-0.1672, -0.8405, 0.9594), (-0.3279, -0.7917, 0.9594), (-0.4761, -0.7125, 0.9594), (-0.6059, -0.6059, 0.9594), (-0.7125, -0.4761, 0.9594), (-0.7917, -0.3279, 0.9594), (-0.8405, -0.1672, 0.9594), (-0.8569, 8.535e-07, 0.9594), (-0.8405, 0.1672, 0.9594), (-0.7917, 0.3279, 0.9594), (-0.7125, 0.4761, 0.9594), (-0.6059, 0.6059, 0.9594), (-0.4761, 0.7125, 0.9594), (-0.3279, 0.7917, 0.9594), (-0.1672, 0.8405, 0.9594), (0.1701, 0.8554, 1.0), (1.518e-08, 0.8721, 1.0), (0.3337, 0.8057, 1.0), (0.4845, 0.7251, 1.0), (0.6167, 0.6167, 1.0), (0.7251, 0.4845, 1.0), (0.8057, 0.3337, 1.0), (0.8554, 0.1701, 1.0), (0.8721, 1.023e-07, 1.0), (0.8554, -0.1701, 1.0), (0.8057, -0.3337, 1.0), (0.7251, -0.4845, 1.0), (0.6167, -0.6167, 1.0), (0.4845, -0.7251, 1.0), (0.3337, -0.8057, 1.0), (0.1701, -0.8554, 1.0), (-2.69e-07, -0.8721, 1.0), (-0.1701, -0.8554, 1.0), (-0.3337, -0.8057, 1.0), (-0.4845, -0.7251, 1.0), (-0.6167, -0.6167, 1.0), (-0.7251, -0.4845, 1.0), (-0.8057, -0.3337, 1.0), (-0.8554, -0.1701, 1.0), (-0.8721, 8.786e-07, 1.0), (-0.8554, 0.1701, 1.0), (-0.8057, 0.3337, 1.0), (-0.7251, 0.4845, 1.0), (-0.6167, 0.6167, 1.0), (-0.4845, 0.7251, 1.0), (-0.3337, 0.8057, 1.0), (-0.1701, 0.8554, 1.0)], [], [(0, 1, 3, 2), (2, 3, 5, 4), (4, 5, 7, 6), (6, 7, 9, 8), (8, 9, 11, 10), (10, 11, 13, 12), (12, 13, 15, 14), (14, 15, 17, 16), (16, 17, 19, 18), (18, 19, 21, 20), (20, 21, 23, 22), (22, 23, 25, 24), (24, 25, 27, 26), (26, 27, 29, 28), (28, 29, 31, 30), (30, 31, 33, 32), (32, 33, 35, 34), (34, 35, 37, 36), (36, 37, 39, 38), (38, 39, 41, 40), (40, 41, 43, 42), (42, 43, 45, 44), (44, 45, 47, 46), (46, 47, 49, 48), (48, 49, 51, 50), (50, 51, 53, 52), (52, 53, 55, 54), (54, 55, 57, 56), (56, 57, 59, 58), (58, 59, 61, 60), (21, 19, 137, 138), (62, 63, 1, 0), (60, 61, 63, 62), (10, 12, 70, 69), (64, 65, 97, 96), (28, 30, 79, 78), (46, 48, 88, 87), (2, 4, 66, 65), (20, 22, 75, 74), (38, 40, 84, 83), (56, 58, 93, 92), (12, 14, 71, 70), (30, 32, 80, 79), (48, 50, 89, 88), (4, 6, 67, 66), (22, 24, 76, 75), (40, 42, 85, 84), (58, 60, 94, 93), (14, 16, 72, 71), (32, 34, 81, 80), (50, 52, 90, 89), (6, 8, 68, 67), (24, 26, 77, 76), (42, 44, 86, 85), (60, 62, 95, 94), (16, 18, 73, 72), (34, 36, 82, 81), (52, 54, 91, 90), (8, 10, 69, 68), (26, 28, 78, 77), (44, 46, 87, 86), (0, 2, 65, 64), (62, 0, 64, 95), (18, 20, 74, 73), (36, 38, 83, 82), (54, 56, 92, 91), (91, 92, 124, 123), (78, 79, 111, 110), (65, 66, 98, 97), (92, 93, 125, 124), (79, 80, 112, 111), (66, 67, 99, 98), (93, 94, 126, 125), (80, 81, 113, 112), (67, 68, 100, 99), (94, 95, 127, 126), (81, 82, 114, 113), (68, 69, 101, 100), (95, 64, 96, 127), (82, 83, 115, 114), (69, 70, 102, 101), (83, 84, 116, 115), (70, 71, 103, 102), (84, 85, 117, 116), (71, 72, 104, 103), (85, 86, 118, 117), (72, 73, 105, 104), (86, 87, 119, 118), (73, 74, 106, 105), (87, 88, 120, 119), (74, 75, 107, 106), (88, 89, 121, 120), (75, 76, 108, 107), (89, 90, 122, 121), (76, 77, 109, 108), (90, 91, 123, 122), (77, 78, 110, 109), (39, 37, 146, 147), (57, 55, 155, 156), (13, 11, 133, 134), (31, 29, 142, 143), (49, 47, 151, 152), (5, 3, 128, 130), (23, 21, 138, 139), (41, 39, 147, 148), (59, 57, 156, 157), (15, 13, 134, 135), (33, 31, 143, 144), (51, 49, 152, 153), (7, 5, 130, 131), (25, 23, 139, 140), (43, 41, 148, 149), (61, 59, 157, 158), (17, 15, 135, 136), (35, 33, 144, 145), (53, 51, 153, 154), (9, 7, 131, 132), (27, 25, 140, 141), (45, 43, 149, 150), (63, 61, 158, 159), (19, 17, 136, 137), (37, 35, 145, 146), (55, 53, 154, 155), (11, 9, 132, 133), (29, 27, 141, 142), (47, 45, 150, 151), (3, 1, 129, 128), (1, 63, 159, 129)])
me_cylinder_004.materials.append(mat_cannonaccentblack)
me_cylinder_004.use_remesh_preserve_volume = False
me_cylinder_004.use_remesh_preserve_attributes = False
me_cylinder_004.use_mirror_vertex_groups = False
me_cylinder_004.update()
me_cube_005 = bpy.data.meshes.new('Cube.005')
me_cube_005.from_pydata([(-1.0, -1.0, -1.0), (-1.0, -1.0, 1.0), (-1.0, 1.0, -1.0), (-1.0, 1.0, 1.0), (1.0, -1.0, -1.0), (1.0, -1.0, 1.0), (1.0, 1.0, -1.0), (1.0, 1.0, 1.0)], [], [(1, 3, 2, 0), (3, 7, 6, 2), (7, 5, 4, 6), (5, 1, 0, 4), (0, 2, 6, 4), (5, 7, 3, 1)])
me_cube_005.materials.append(mat_cannonaccentblack)
me_cube_005.use_remesh_preserve_volume = False
me_cube_005.use_remesh_preserve_attributes = False
me_cube_005.use_mirror_vertex_groups = False
me_cube_005.update()
me_cube_004 = bpy.data.meshes.new('Cube.004')
me_cube_004.from_pydata([(-1.0, -1.0, -1.0), (-1.0, -1.0, 1.0), (-1.0, 1.0, -1.0), (-1.0, 1.0, 1.0), (1.0, -1.0, -1.0), (1.0, -1.0, 1.0), (1.0, 1.0, -1.0), (1.0, 1.0, 1.0)], [], [(1, 3, 2, 0), (3, 7, 6, 2), (7, 5, 4, 6), (5, 1, 0, 4), (0, 2, 6, 4), (5, 7, 3, 1)])
me_cube_004.materials.append(mat_cannonaccentblack)
me_cube_004.use_remesh_preserve_volume = False
me_cube_004.use_remesh_preserve_attributes = False
me_cube_004.use_mirror_vertex_groups = False
me_cube_004.update()
me_cylinder_003 = bpy.data.meshes.new('Cylinder.003')
me_cylinder_003.from_pydata([(0.0, 1.0, -1.0), (0.0, 1.0, 1.0), (0.1951, 0.9808, -1.0), (0.1951, 0.9808, 1.0), (0.3827, 0.9239, -1.0), (0.3827, 0.9239, 1.0), (0.5556, 0.8315, -1.0), (0.5556, 0.8315, 1.0), (0.7071, 0.7071, -1.0), (0.7071, 0.7071, 1.0), (0.8315, 0.5556, -1.0), (0.8315, 0.5556, 1.0), (0.9239, 0.3827, -1.0), (0.9239, 0.3827, 1.0), (0.9808, 0.1951, -1.0), (0.9808, 0.1951, 1.0), (1.0, 7.55e-08, -1.0), (1.0, 7.55e-08, 1.0), (0.9808, -0.1951, -1.0), (0.9808, -0.1951, 1.0), (0.9239, -0.3827, -1.0), (0.9239, -0.3827, 1.0), (0.8315, -0.5556, -1.0), (0.8315, -0.5556, 1.0), (0.7071, -0.7071, -1.0), (0.7071, -0.7071, 1.0), (0.5556, -0.8315, -1.0), (0.5556, -0.8315, 1.0), (0.3827, -0.9239, -1.0), (0.3827, -0.9239, 1.0), (0.1951, -0.9808, -1.0), (0.1951, -0.9808, 1.0), (-3.258e-07, -1.0, -1.0), (-3.258e-07, -1.0, 1.0), (-0.1951, -0.9808, -1.0), (-0.1951, -0.9808, 1.0), (-0.3827, -0.9239, -1.0), (-0.3827, -0.9239, 1.0), (-0.5556, -0.8315, -1.0), (-0.5556, -0.8315, 1.0), (-0.7071, -0.7071, -1.0), (-0.7071, -0.7071, 1.0), (-0.8315, -0.5556, -1.0), (-0.8315, -0.5556, 1.0), (-0.9239, -0.3827, -1.0), (-0.9239, -0.3827, 1.0), (-0.9808, -0.1951, -1.0), (-0.9808, -0.1951, 1.0), (-1.0, 9.656e-07, -1.0), (-1.0, 9.656e-07, 1.0), (-0.9808, 0.1951, -1.0), (-0.9808, 0.1951, 1.0), (-0.9239, 0.3827, -1.0), (-0.9239, 0.3827, 1.0), (-0.8315, 0.5556, -1.0), (-0.8315, 0.5556, 1.0), (-0.7071, 0.7071, -1.0), (-0.7071, 0.7071, 1.0), (-0.5556, 0.8315, -1.0), (-0.5556, 0.8315, 1.0), (-0.3827, 0.9239, -1.0), (-0.3827, 0.9239, 1.0), (-0.1951, 0.9808, -1.0), (-0.1951, 0.9808, 1.0)], [], [(0, 1, 3, 2), (2, 3, 5, 4), (4, 5, 7, 6), (6, 7, 9, 8), (8, 9, 11, 10), (10, 11, 13, 12), (12, 13, 15, 14), (14, 15, 17, 16), (16, 17, 19, 18), (18, 19, 21, 20), (20, 21, 23, 22), (22, 23, 25, 24), (24, 25, 27, 26), (26, 27, 29, 28), (28, 29, 31, 30), (30, 31, 33, 32), (32, 33, 35, 34), (34, 35, 37, 36), (36, 37, 39, 38), (38, 39, 41, 40), (40, 41, 43, 42), (42, 43, 45, 44), (44, 45, 47, 46), (46, 47, 49, 48), (48, 49, 51, 50), (50, 51, 53, 52), (52, 53, 55, 54), (54, 55, 57, 56), (56, 57, 59, 58), (58, 59, 61, 60), (3, 1, 63, 61, 59, 57, 55, 53, 51, 49, 47, 45, 43, 41, 39, 37, 35, 33, 31, 29, 27, 25, 23, 21, 19, 17, 15, 13, 11, 9, 7, 5), (62, 63, 1, 0), (60, 61, 63, 62), (0, 2, 4, 6, 8, 10, 12, 14, 16, 18, 20, 22, 24, 26, 28, 30, 32, 34, 36, 38, 40, 42, 44, 46, 48, 50, 52, 54, 56, 58, 60, 62)])
me_cylinder_003.materials.append(mat_cannonaccentblack)
me_cylinder_003.use_remesh_preserve_volume = False
me_cylinder_003.use_remesh_preserve_attributes = False
me_cylinder_003.use_mirror_vertex_groups = False
me_cylinder_003.update()
me_cylinder_001 = bpy.data.meshes.new('Cylinder.001')
me_cylinder_001.from_pydata([(0.0, 1.0, -1.0), (0.0, 1.0, 1.0), (0.1951, 0.9808, -1.0), (0.1951, 0.9808, 1.0), (0.3827, 0.9239, -1.0), (0.3827, 0.9239, 1.0), (0.5556, 0.8315, -1.0), (0.5556, 0.8315, 1.0), (0.7071, 0.7071, -1.0), (0.7071, 0.7071, 1.0), (0.8315, 0.5556, -1.0), (0.8315, 0.5556, 1.0), (0.9239, 0.3827, -1.0), (0.9239, 0.3827, 1.0), (0.9808, 0.1951, -1.0), (0.9808, 0.1951, 1.0), (1.0, 7.55e-08, -1.0), (1.0, 7.55e-08, 1.0), (0.9808, -0.1951, -1.0), (0.9808, -0.1951, 1.0), (0.9239, -0.3827, -1.0), (0.9239, -0.3827, 1.0), (0.8315, -0.5556, -1.0), (0.8315, -0.5556, 1.0), (0.7071, -0.7071, -1.0), (0.7071, -0.7071, 1.0), (0.5556, -0.8315, -1.0), (0.5556, -0.8315, 1.0), (0.3827, -0.9239, -1.0), (0.3827, -0.9239, 1.0), (0.1951, -0.9808, -1.0), (0.1951, -0.9808, 1.0), (-3.258e-07, -1.0, -1.0), (-3.258e-07, -1.0, 1.0), (-0.1951, -0.9808, -1.0), (-0.1951, -0.9808, 1.0), (-0.3827, -0.9239, -1.0), (-0.3827, -0.9239, 1.0), (-0.5556, -0.8315, -1.0), (-0.5556, -0.8315, 1.0), (-0.7071, -0.7071, -1.0), (-0.7071, -0.7071, 1.0), (-0.8315, -0.5556, -1.0), (-0.8315, -0.5556, 1.0), (-0.9239, -0.3827, -1.0), (-0.9239, -0.3827, 1.0), (-0.9808, -0.1951, -1.0), (-0.9808, -0.1951, 1.0), (-1.0, 9.656e-07, -1.0), (-1.0, 9.656e-07, 1.0), (-0.9808, 0.1951, -1.0), (-0.9808, 0.1951, 1.0), (-0.9239, 0.3827, -1.0), (-0.9239, 0.3827, 1.0), (-0.8315, 0.5556, -1.0), (-0.8315, 0.5556, 1.0), (-0.7071, 0.7071, -1.0), (-0.7071, 0.7071, 1.0), (-0.5556, 0.8315, -1.0), (-0.5556, 0.8315, 1.0), (-0.3827, 0.9239, -1.0), (-0.3827, 0.9239, 1.0), (-0.1951, 0.9808, -1.0), (-0.1951, 0.9808, 1.0), (1.699e-08, 0.8569, -1.0), (0.1672, 0.8405, -1.0), (0.3279, 0.7917, -1.0), (0.4761, 0.7125, -1.0), (0.6059, 0.6059, -1.0), (0.7125, 0.4761, -1.0), (0.7917, 0.3279, -1.0), (0.8405, 0.1672, -1.0), (0.8569, 1.055e-07, -1.0), (0.8405, -0.1672, -1.0), (0.7917, -0.3279, -1.0), (0.7125, -0.4761, -1.0), (0.6059, -0.6059, -1.0), (0.4761, -0.7125, -1.0), (0.3279, -0.7917, -1.0), (0.1672, -0.8405, -1.0), (-2.622e-07, -0.8569, -1.0), (-0.1672, -0.8405, -1.0), (-0.3279, -0.7917, -1.0), (-0.4761, -0.7125, -1.0), (-0.6059, -0.6059, -1.0), (-0.7125, -0.4761, -1.0), (-0.7917, -0.3279, -1.0), (-0.8405, -0.1672, -1.0), (-0.8569, 8.682e-07, -1.0), (-0.8405, 0.1672, -1.0), (-0.7917, 0.3279, -1.0), (-0.7125, 0.4761, -1.0), (-0.6059, 0.6059, -1.0), (-0.4761, 0.7125, -1.0), (-0.3279, 0.7917, -1.0), (-0.1672, 0.8405, -1.0), (1.699e-08, 0.8569, 0.9594), (0.1672, 0.8405, 0.9594), (0.3279, 0.7917, 0.9594), (0.4761, 0.7125, 0.9594), (0.6059, 0.6059, 0.9594), (0.7125, 0.4761, 0.9594), (0.7917, 0.3279, 0.9594), (0.8405, 0.1672, 0.9594), (0.8569, 9.075e-08, 0.9594), (0.8405, -0.1672, 0.9594), (0.7917, -0.3279, 0.9594), (0.7125, -0.4761, 0.9594), (0.6059, -0.6059, 0.9594), (0.4761, -0.7125, 0.9594), (0.3279, -0.7917, 0.9594), (0.1672, -0.8405, 0.9594), (-2.622e-07, -0.8569, 0.9594), (-0.1672, -0.8405, 0.9594), (-0.3279, -0.7917, 0.9594), (-0.4761, -0.7125, 0.9594), (-0.6059, -0.6059, 0.9594), (-0.7125, -0.4761, 0.9594), (-0.7917, -0.3279, 0.9594), (-0.8405, -0.1672, 0.9594), (-0.8569, 8.535e-07, 0.9594), (-0.8405, 0.1672, 0.9594), (-0.7917, 0.3279, 0.9594), (-0.7125, 0.4761, 0.9594), (-0.6059, 0.6059, 0.9594), (-0.4761, 0.7125, 0.9594), (-0.3279, 0.7917, 0.9594), (-0.1672, 0.8405, 0.9594), (0.1701, 0.8554, 1.0), (1.518e-08, 0.8721, 1.0), (0.3337, 0.8057, 1.0), (0.4845, 0.7251, 1.0), (0.6167, 0.6167, 1.0), (0.7251, 0.4845, 1.0), (0.8057, 0.3337, 1.0), (0.8554, 0.1701, 1.0), (0.8721, 1.023e-07, 1.0), (0.8554, -0.1701, 1.0), (0.8057, -0.3337, 1.0), (0.7251, -0.4845, 1.0), (0.6167, -0.6167, 1.0), (0.4845, -0.7251, 1.0), (0.3337, -0.8057, 1.0), (0.1701, -0.8554, 1.0), (-2.69e-07, -0.8721, 1.0), (-0.1701, -0.8554, 1.0), (-0.3337, -0.8057, 1.0), (-0.4845, -0.7251, 1.0), (-0.6167, -0.6167, 1.0), (-0.7251, -0.4845, 1.0), (-0.8057, -0.3337, 1.0), (-0.8554, -0.1701, 1.0), (-0.8721, 8.786e-07, 1.0), (-0.8554, 0.1701, 1.0), (-0.8057, 0.3337, 1.0), (-0.7251, 0.4845, 1.0), (-0.6167, 0.6167, 1.0), (-0.4845, 0.7251, 1.0), (-0.3337, 0.8057, 1.0), (-0.1701, 0.8554, 1.0)], [], [(0, 1, 3, 2), (2, 3, 5, 4), (4, 5, 7, 6), (6, 7, 9, 8), (8, 9, 11, 10), (10, 11, 13, 12), (12, 13, 15, 14), (14, 15, 17, 16), (16, 17, 19, 18), (18, 19, 21, 20), (20, 21, 23, 22), (22, 23, 25, 24), (24, 25, 27, 26), (26, 27, 29, 28), (28, 29, 31, 30), (30, 31, 33, 32), (32, 33, 35, 34), (34, 35, 37, 36), (36, 37, 39, 38), (38, 39, 41, 40), (40, 41, 43, 42), (42, 43, 45, 44), (44, 45, 47, 46), (46, 47, 49, 48), (48, 49, 51, 50), (50, 51, 53, 52), (52, 53, 55, 54), (54, 55, 57, 56), (56, 57, 59, 58), (58, 59, 61, 60), (21, 19, 137, 138), (62, 63, 1, 0), (60, 61, 63, 62), (10, 12, 70, 69), (64, 65, 97, 96), (28, 30, 79, 78), (46, 48, 88, 87), (2, 4, 66, 65), (20, 22, 75, 74), (38, 40, 84, 83), (56, 58, 93, 92), (12, 14, 71, 70), (30, 32, 80, 79), (48, 50, 89, 88), (4, 6, 67, 66), (22, 24, 76, 75), (40, 42, 85, 84), (58, 60, 94, 93), (14, 16, 72, 71), (32, 34, 81, 80), (50, 52, 90, 89), (6, 8, 68, 67), (24, 26, 77, 76), (42, 44, 86, 85), (60, 62, 95, 94), (16, 18, 73, 72), (34, 36, 82, 81), (52, 54, 91, 90), (8, 10, 69, 68), (26, 28, 78, 77), (44, 46, 87, 86), (0, 2, 65, 64), (62, 0, 64, 95), (18, 20, 74, 73), (36, 38, 83, 82), (54, 56, 92, 91), (91, 92, 124, 123), (78, 79, 111, 110), (65, 66, 98, 97), (92, 93, 125, 124), (79, 80, 112, 111), (66, 67, 99, 98), (93, 94, 126, 125), (80, 81, 113, 112), (67, 68, 100, 99), (94, 95, 127, 126), (81, 82, 114, 113), (68, 69, 101, 100), (95, 64, 96, 127), (82, 83, 115, 114), (69, 70, 102, 101), (83, 84, 116, 115), (70, 71, 103, 102), (84, 85, 117, 116), (71, 72, 104, 103), (85, 86, 118, 117), (72, 73, 105, 104), (86, 87, 119, 118), (73, 74, 106, 105), (87, 88, 120, 119), (74, 75, 107, 106), (88, 89, 121, 120), (75, 76, 108, 107), (89, 90, 122, 121), (76, 77, 109, 108), (90, 91, 123, 122), (77, 78, 110, 109), (39, 37, 146, 147), (57, 55, 155, 156), (13, 11, 133, 134), (31, 29, 142, 143), (49, 47, 151, 152), (5, 3, 128, 130), (23, 21, 138, 139), (41, 39, 147, 148), (59, 57, 156, 157), (15, 13, 134, 135), (33, 31, 143, 144), (51, 49, 152, 153), (7, 5, 130, 131), (25, 23, 139, 140), (43, 41, 148, 149), (61, 59, 157, 158), (17, 15, 135, 136), (35, 33, 144, 145), (53, 51, 153, 154), (9, 7, 131, 132), (27, 25, 140, 141), (45, 43, 149, 150), (63, 61, 158, 159), (19, 17, 136, 137), (37, 35, 145, 146), (55, 53, 154, 155), (11, 9, 132, 133), (29, 27, 141, 142), (47, 45, 150, 151), (3, 1, 129, 128), (1, 63, 159, 129)])
me_cylinder_001.materials.append(mat_cannonaccentblack)
me_cylinder_001.use_remesh_preserve_volume = False
me_cylinder_001.use_remesh_preserve_attributes = False
me_cylinder_001.use_mirror_vertex_groups = False
me_cylinder_001.update()
me_cylinder = bpy.data.meshes.new('Cylinder')
me_cylinder.from_pydata([(0.0, 1.0, -1.0), (-1.091e-08, 1.094, 1.0), (0.1951, 0.9808, -1.0), (0.2135, 1.073, 1.0), (0.3827, 0.9239, -1.0), (0.4188, 1.011, 1.0), (0.5556, 0.8315, -1.0), (0.6081, 0.91, 1.0), (0.7071, 0.7071, -1.0), (0.7739, 0.7739, 1.0), (0.8315, 0.5556, -1.0), (0.91, 0.6081, 1.0), (0.9239, 0.3827, -1.0), (1.011, 0.4188, 1.0), (0.9808, 0.1951, -1.0), (1.073, 0.2135, 1.0), (1.0, 7.55e-08, -1.0), (1.094, 5.544e-08, 1.0), (0.9808, -0.1951, -1.0), (1.073, -0.2135, 1.0), (0.9239, -0.3827, -1.0), (1.011, -0.4188, 1.0), (0.8315, -0.5556, -1.0), (0.91, -0.6081, 1.0), (0.7071, -0.7071, -1.0), (0.7739, -0.7739, 1.0), (0.5556, -0.8315, -1.0), (0.6081, -0.91, 1.0), (0.3827, -0.9239, -1.0), (0.4188, -1.011, 1.0), (0.1951, -0.9808, -1.0), (0.2135, -1.073, 1.0), (-3.258e-07, -1.0, -1.0), (-3.675e-07, -1.094, 1.0), (-0.1951, -0.9808, -1.0), (-0.2135, -1.073, 1.0), (-0.3827, -0.9239, -1.0), (-0.4188, -1.011, 1.0), (-0.5556, -0.8315, -1.0), (-0.6081, -0.91, 1.0), (-0.7071, -0.7071, -1.0), (-0.7739, -0.7739, 1.0), (-0.8315, -0.5556, -1.0), (-0.91, -0.6081, 1.0), (-0.9239, -0.3827, -1.0), (-1.011, -0.4188, 1.0), (-0.9808, -0.1951, -1.0), (-1.073, -0.2135, 1.0), (-1.0, 9.656e-07, -1.0), (-1.094, 1.03e-06, 1.0), (-0.9808, 0.1951, -1.0), (-1.073, 0.2135, 1.0), (-0.9239, 0.3827, -1.0), (-1.011, 0.4188, 1.0), (-0.8315, 0.5556, -1.0), (-0.91, 0.6081, 1.0), (-0.7071, 0.7071, -1.0), (-0.7739, 0.7739, 1.0), (-0.5556, 0.8315, -1.0), (-0.6081, 0.91, 1.0), (-0.3827, 0.9239, -1.0), (-0.4188, 1.011, 1.0), (-0.1951, 0.9808, -1.0), (-0.2135, 1.073, 1.0), (1.872e-08, 0.8424, -1.0), (0.1643, 0.8262, -1.0), (0.3224, 0.7782, -1.0), (0.468, 0.7004, -1.0), (0.5956, 0.5956, -1.0), (0.7004, 0.468, -1.0), (0.7782, 0.3224, -1.0), (0.8262, 0.1643, -1.0), (0.8424, 1.085e-07, -1.0), (0.8262, -0.1643, -1.0), (0.7782, -0.3224, -1.0), (0.7004, -0.468, -1.0), (0.5956, -0.5956, -1.0), (0.468, -0.7004, -1.0), (0.3224, -0.7782, -1.0), (0.1643, -0.8262, -1.0), (-2.558e-07, -0.8424, -1.0), (-0.1643, -0.8262, -1.0), (-0.3224, -0.7782, -1.0), (-0.468, -0.7004, -1.0), (-0.5956, -0.5956, -1.0), (-0.7004, -0.468, -1.0), (-0.7782, -0.3224, -1.0), (-0.8262, -0.1643, -1.0), (-0.8424, 8.583e-07, -1.0), (-0.8262, 0.1643, -1.0), (-0.7782, 0.3224, -1.0), (-0.7004, 0.468, -1.0), (-0.5956, 0.5956, -1.0), (-0.468, 0.7004, -1.0), (-0.3224, 0.7782, -1.0), (-0.1643, 0.8262, -1.0), (4.416e-08, 0.8424, -1.042), (0.1643, 0.8262, -1.042), (0.3224, 0.7782, -1.042), (0.468, 0.7004, -1.042), (0.5956, 0.5956, -1.042), (0.7004, 0.468, -1.042), (0.7782, 0.3224, -1.042), (0.8262, 0.1643, -1.042), (0.8424, 1.173e-07, -1.042), (0.8262, -0.1643, -1.042), (0.7782, -0.3224, -1.042), (0.7004, -0.468, -1.042), (0.5956, -0.5956, -1.042), (0.468, -0.7004, -1.042), (0.3224, -0.7782, -1.042), (0.1643, -0.8262, -1.042), (-2.303e-07, -0.8424, -1.042), (-0.1643, -0.8262, -1.042), (-0.3224, -0.7782, -1.042), (-0.468, -0.7004, -1.042), (-0.5956, -0.5956, -1.042), (-0.7004, -0.468, -1.042), (-0.7782, -0.3224, -1.042), (-0.8262, -0.1643, -1.042), (-0.8424, 8.671e-07, -1.042), (-0.8262, 0.1643, -1.042), (-0.7782, 0.3224, -1.042), (-0.7004, 0.468, -1.042), (-0.5956, 0.5956, -1.042), (-0.468, 0.7004, -1.042), (-0.3224, 0.7782, -1.042), (-0.1643, 0.8262, -1.042), (4.812e-08, 0.6966, -1.042), (0.1359, 0.6832, -1.042), (0.2666, 0.6436, -1.042), (0.387, 0.5792, -1.042), (0.4926, 0.4926, -1.042), (0.5792, 0.387, -1.042), (0.6436, 0.2666, -1.042), (0.6832, 0.1359, -1.042), (0.6966, 1.502e-07, -1.042), (0.6832, -0.1359, -1.042), (0.6436, -0.2666, -1.042), (0.5792, -0.387, -1.042), (0.4926, -0.4926, -1.042), (0.387, -0.5792, -1.042), (0.2666, -0.6436, -1.042), (0.1359, -0.6832, -1.042), (-1.789e-07, -0.6966, -1.042), (-0.1359, -0.6832, -1.042), (-0.2666, -0.6436, -1.042), (-0.387, -0.5792, -1.042), (-0.4926, -0.4926, -1.042), (-0.5792, -0.387, -1.042), (-0.6436, -0.2666, -1.042), (-0.6832, -0.1359, -1.042), (-0.6966, 7.703e-07, -1.042), (-0.6832, 0.1359, -1.042), (-0.6436, 0.2666, -1.042), (-0.5792, 0.387, -1.042), (-0.4926, 0.4926, -1.042), (-0.387, 0.5792, -1.042), (-0.2666, 0.6436, -1.042), (-0.1359, 0.6832, -1.042), (4.812e-08, 0.6966, -0.956), (0.1359, 0.6832, -0.956), (0.2666, 0.6436, -0.956), (0.387, 0.5792, -0.956), (0.4926, 0.4926, -0.956), (0.5792, 0.387, -0.956), (0.6436, 0.2666, -0.956), (0.6832, 0.1359, -0.956), (0.6966, 1.322e-07, -0.956), (0.6832, -0.1359, -0.956), (0.6436, -0.2666, -0.956), (0.5792, -0.387, -0.956), (0.4926, -0.4926, -0.956), (0.387, -0.5792, -0.956), (0.2666, -0.6436, -0.956), (0.1359, -0.6832, -0.956), (-1.789e-07, -0.6966, -0.956), (-0.1359, -0.6832, -0.956), (-0.2666, -0.6436, -0.956), (-0.387, -0.5792, -0.956), (-0.4926, -0.4926, -0.956), (-0.5792, -0.387, -0.956), (-0.6436, -0.2666, -0.956), (-0.6832, -0.1359, -0.956), (-0.6966, 7.522e-07, -0.956), (-0.6832, 0.1359, -0.956), (-0.6436, 0.2666, -0.956), (-0.5792, 0.387, -0.956), (-0.4926, 0.4926, -0.956), (-0.387, 0.5792, -0.956), (-0.2666, 0.6436, -0.956), (-0.1359, 0.6832, -0.956), (5.741e-08, 0.5467, -0.956), (0.1067, 0.5362, -0.956), (0.2092, 0.5051, -0.956), (0.3037, 0.4546, -0.956), (0.3866, 0.3866, -0.956), (0.4546, 0.3037, -0.956), (0.5051, 0.2092, -0.956), (0.5362, 0.1067, -0.956), (0.5467, 1.655e-07, -0.956), (0.5362, -0.1067, -0.956), (0.5051, -0.2092, -0.956), (0.4546, -0.3037, -0.956), (0.3866, -0.3866, -0.956), (0.3037, -0.4546, -0.956), (0.2092, -0.5051, -0.956), (0.1067, -0.5362, -0.956), (-1.207e-07, -0.5467, -0.956), (-0.1067, -0.5362, -0.956), (-0.2092, -0.5051, -0.956), (-0.3037, -0.4546, -0.956), (-0.3866, -0.3866, -0.956), (-0.4546, -0.3037, -0.956), (-0.5051, -0.2092, -0.956), (-0.5362, -0.1067, -0.956), (-0.5467, 6.521e-07, -0.956), (-0.5362, 0.1067, -0.956), (-0.5051, 0.2092, -0.956), (-0.4546, 0.3037, -0.956), (-0.3866, 0.3866, -0.956), (-0.3037, 0.4546, -0.956), (-0.2092, 0.5051, -0.956), (-0.1067, 0.5362, -0.956), (5.741e-08, 0.5467, 0.7696), (0.1067, 0.5362, 0.7696), (0.2092, 0.5051, 0.7696), (0.3037, 0.4546, 0.7696), (0.3866, 0.3866, 0.7696), (0.4546, 0.3037, 0.7696), (0.5051, 0.2092, 0.7696), (0.5362, 0.1067, 0.7696), (0.5467, -1.963e-07, 0.7696), (0.5362, -0.1067, 0.7696), (0.5051, -0.2092, 0.7696), (0.4546, -0.3037, 0.7696), (0.3866, -0.3866, 0.7696), (0.3037, -0.4546, 0.7696), (0.2092, -0.5051, 0.7696), (0.1067, -0.5362, 0.7696), (-1.207e-07, -0.5467, 0.7696), (-0.1067, -0.5362, 0.7696), (-0.2092, -0.5051, 0.7696), (-0.3037, -0.4546, 0.7696), (-0.3866, -0.3866, 0.7696), (-0.4546, -0.3037, 0.7696), (-0.5051, -0.2092, 0.7696), (-0.5362, -0.1067, 0.7696), (-0.5467, 2.903e-07, 0.7696), (-0.5362, 0.1067, 0.7696), (-0.5051, 0.2092, 0.7696), (-0.4546, 0.3037, 0.7696), (-0.3866, 0.3866, 0.7696), (-0.3037, 0.4546, 0.7696), (-0.2092, 0.5051, 0.7696), (-0.1067, 0.5362, 0.7696), (-0.1885, 0.9479, 1.072), (-0.3698, 0.8929, 1.072), (-0.5369, 0.8036, 1.072), (-0.6834, 0.6834, 1.072), (-0.8036, 0.5369, 1.072), (-0.8929, 0.3698, 1.072), (-0.9479, 0.1885, 1.072), (-0.9664, 9.287e-07, 1.072), (-0.9479, -0.1885, 1.072), (-0.8929, -0.3698, 1.072), (-0.8036, -0.5369, 1.072), (-0.6834, -0.6834, 1.072), (-0.5369, -0.8036, 1.072), (-0.3698, -0.8929, 1.072), (-0.1885, -0.9479, 1.072), (-3.032e-07, -0.9664, 1.072), (0.1885, -0.9479, 1.072), (0.3698, -0.8929, 1.072), (0.5369, -0.8036, 1.072), (0.6834, -0.6834, 1.072), (1.879e-08, 0.734, 1.137), (0.8036, -0.5369, 1.072), (0.8929, -0.3698, 1.072), (0.9479, -0.1885, 1.072), (0.9664, 6.849e-08, 1.072), (0.9479, 0.1885, 1.072), (0.8929, 0.3698, 1.072), (0.8036, 0.5369, 1.072), (0.6834, 0.6834, 1.072), (0.5369, 0.8036, 1.072), (0.3698, 0.8929, 1.072), (1.175e-08, 0.9664, 1.072), (0.1885, 0.9479, 1.072), (1.318e-08, 0.889, -0.7907), (1.724e-08, 0.8371, -0.624), (1.944e-08, 0.8301, -0.4573), (1.953e-08, 0.7989, -0.2907), (1.825e-08, 0.8374, -0.124), (1.062e-08, 0.9106, 0.04268), (0.0, 1.0, 0.2093), (-9.713e-09, 1.082, 0.376), (-3e-08, 1.3, 0.5427), (-4.307e-08, 1.334, 0.7093), (-3.433e-08, 1.234, 0.876), (0.2408, 1.211, 0.876), (0.2603, 1.308, 0.7093), (0.2536, 1.275, 0.5427), (0.211, 1.061, 0.376), (0.1951, 0.9808, 0.2093), (0.1776, 0.8931, 0.04268), (0.1634, 0.8213, -0.124), (0.1559, 0.7835, -0.2907), (0.1619, 0.8141, -0.4573), (0.1633, 0.821, -0.624), (0.1734, 0.8719, -0.7907), (0.4724, 1.141, 0.876), (0.5105, 1.233, 0.7093), (0.4975, 1.201, 0.5427), (0.414, 0.9995, 0.376), (0.3827, 0.9239, 0.2093), (0.3485, 0.8413, 0.04268), (0.3205, 0.7736, -0.124), (0.3057, 0.7381, -0.2907), (0.3177, 0.7669, -0.4573), (0.3203, 0.7733, -0.624), (0.3402, 0.8213, -0.7907), (0.6858, 1.026, 0.876), (0.7412, 1.109, 0.7093), (0.7223, 1.081, 0.5427), (0.601, 0.8995, 0.376), (0.5556, 0.8315, 0.2093), (0.5059, 0.7571, 0.04268), (0.4652, 0.6963, -0.124), (0.4438, 0.6643, -0.2907), (0.4612, 0.6902, -0.4573), (0.465, 0.696, -0.624), (0.4939, 0.7392, -0.7907), (0.8729, 0.8729, 0.876), (0.9434, 0.9434, 0.7093), (0.9193, 0.9193, 0.5427), (0.7649, 0.7649, 0.376), (0.7071, 0.7071, 0.2093), (0.6439, 0.6439, 0.04268), (0.5921, 0.5921, -0.124), (0.5649, 0.5649, -0.2907), (0.587, 0.587, -0.4573), (0.5919, 0.5919, -0.624), (0.6286, 0.6286, -0.7907), (1.026, 0.6858, 0.876), (1.109, 0.7412, 0.7093), (1.081, 0.7223, 0.5427), (0.8995, 0.601, 0.376), (0.8315, 0.5556, 0.2093), (0.7571, 0.5059, 0.04268), (0.6963, 0.4652, -0.124), (0.6643, 0.4438, -0.2907), (0.6902, 0.4612, -0.4573), (0.696, 0.465, -0.624), (0.7392, 0.4939, -0.7907), (1.141, 0.4724, 0.876), (1.233, 0.5105, 0.7093), (1.201, 0.4975, 0.5427), (0.9995, 0.414, 0.376), (0.9239, 0.3827, 0.2093), (0.8413, 0.3485, 0.04268), (0.7736, 0.3205, -0.124), (0.7381, 0.3057, -0.2907), (0.7669, 0.3177, -0.4573), (0.7733, 0.3203, -0.624), (0.8213, 0.3402, -0.7907), (1.211, 0.2408, 0.876), (1.308, 0.2603, 0.7093), (1.275, 0.2536, 0.5427), (1.061, 0.211, 0.376), (0.9808, 0.1951, 0.2093), (0.8931, 0.1776, 0.04268), (0.8213, 0.1634, -0.124), (0.7835, 0.1559, -0.2907), (0.8141, 0.1619, -0.4573), (0.821, 0.1633, -0.624), (0.8719, 0.1734, -0.7907), (1.234, 2.724e-08, 0.876), (1.334, 2.199e-09, 0.7093), (1.3, 1.349e-08, 0.5427), (1.082, 5.836e-08, 0.376), (1.0, 7.55e-08, 0.2093), (0.9106, 9.423e-08, 0.04268), (0.8374, 1.094e-07, -0.124), (0.7989, 1.221e-07, -0.2907), (0.8301, 1.119e-07, -0.4573), (0.8371, 1.096e-07, -0.624), (0.889, 9.875e-08, -0.7907), (1.211, -0.2408, 0.876), (1.308, -0.2603, 0.7093), (1.275, -0.2536, 0.5427), (1.061, -0.211, 0.376), (0.9808, -0.1951, 0.2093), (0.8931, -0.1776, 0.04268), (0.8213, -0.1634, -0.124), (0.7835, -0.1559, -0.2907), (0.8141, -0.1619, -0.4573), (0.821, -0.1633, -0.624), (0.8719, -0.1734, -0.7907), (1.141, -0.4724, 0.876), (1.233, -0.5105, 0.7093), (1.201, -0.4975, 0.5427), (0.9995, -0.414, 0.376), (0.9239, -0.3827, 0.2093), (0.8413, -0.3485, 0.04268), (0.7736, -0.3205, -0.124), (0.7381, -0.3057, -0.2907), (0.7669, -0.3177, -0.4573), (0.7733, -0.3203, -0.624), (0.8213, -0.3402, -0.7907), (1.026, -0.6858, 0.876), (1.109, -0.7412, 0.7093), (1.081, -0.7223, 0.5427), (0.8995, -0.601, 0.376), (0.8315, -0.5556, 0.2093), (0.7571, -0.5059, 0.04268), (0.6963, -0.4652, -0.124), (0.6643, -0.4438, -0.2907), (0.6902, -0.4612, -0.4573), (0.696, -0.465, -0.624), (0.7392, -0.4939, -0.7907), (0.8729, -0.8729, 0.876), (0.9434, -0.9434, 0.7093), (0.9193, -0.9193, 0.5427), (0.7649, -0.7649, 0.376), (0.7071, -0.7071, 0.2093), (0.6439, -0.6439, 0.04268), (0.5921, -0.5921, -0.124), (0.5649, -0.5649, -0.2907), (0.587, -0.587, -0.4573), (0.5919, -0.5919, -0.624), (0.6286, -0.6286, -0.7907), (0.6858, -1.026, 0.876), (0.7412, -1.109, 0.7093), (0.7223, -1.081, 0.5427), (0.601, -0.8995, 0.376), (0.5556, -0.8315, 0.2093), (0.5059, -0.7571, 0.04268), (0.4652, -0.6963, -0.124), (0.4438, -0.6643, -0.2907), (0.4612, -0.6902, -0.4573), (0.465, -0.696, -0.624), (0.4939, -0.7392, -0.7907), (0.4724, -1.141, 0.876), (0.5105, -1.233, 0.7093), (0.4975, -1.201, 0.5427), (0.414, -0.9995, 0.376), (0.3827, -0.9239, 0.2093), (0.3485, -0.8413, 0.04268), (0.3205, -0.7736, -0.124), (0.3057, -0.7381, -0.2907), (0.3177, -0.7669, -0.4573), (0.3203, -0.7733, -0.624), (0.3402, -0.8213, -0.7907), (0.2408, -1.211, 0.876), (0.2603, -1.308, 0.7093), (0.2536, -1.275, 0.5427), (0.211, -1.061, 0.376), (0.1951, -0.9808, 0.2093), (0.1776, -0.8931, 0.04268), (0.1634, -0.8213, -0.124), (0.1559, -0.7835, -0.2907), (0.1619, -0.8141, -0.4573), (0.1633, -0.821, -0.624), (0.1734, -0.8719, -0.7907), (-4.366e-07, -1.234, 0.876), (-4.778e-07, -1.334, 0.7093), (-4.536e-07, -1.3, 0.5427), (-3.622e-07, -1.082, 0.376), (-3.258e-07, -1.0, 0.2093), (-2.861e-07, -0.9106, 0.04268), (-2.546e-07, -0.8374, -0.124), (-2.408e-07, -0.7989, -0.2907), (-2.51e-07, -0.8301, -0.4573), (-2.555e-07, -0.8371, -0.624), (-2.765e-07, -0.889, -0.7907), (-0.2408, -1.211, 0.876), (-0.2603, -1.308, 0.7093), (-0.2536, -1.275, 0.5427), (-0.211, -1.061, 0.376), (-0.1951, -0.9808, 0.2093), (-0.1776, -0.8931, 0.04268), (-0.1634, -0.8213, -0.124), (-0.1559, -0.7835, -0.2907), (-0.1619, -0.8141, -0.4573), (-0.1633, -0.821, -0.624), (-0.1734, -0.8719, -0.7907), (-0.4724, -1.141, 0.876), (-0.5105, -1.233, 0.7093), (-0.4975, -1.201, 0.5427), (-0.414, -0.9995, 0.376), (-0.3827, -0.9239, 0.2093), (-0.3485, -0.8413, 0.04268), (-0.3205, -0.7736, -0.124), (-0.3057, -0.7381, -0.2907), (-0.3177, -0.7669, -0.4573), (-0.3203, -0.7733, -0.624), (-0.3402, -0.8213, -0.7907), (-0.6858, -1.026, 0.876), (-0.7412, -1.109, 0.7093), (-0.7223, -1.081, 0.5427), (-0.601, -0.8995, 0.376), (-0.5556, -0.8315, 0.2093), (-0.5059, -0.7571, 0.04268), (-0.4652, -0.6963, -0.124), (-0.4438, -0.6643, -0.2907), (-0.4612, -0.6902, -0.4573), (-0.465, -0.696, -0.624), (-0.4939, -0.7392, -0.7907), (-0.8729, -0.8729, 0.876), (-0.9434, -0.9434, 0.7093), (-0.9193, -0.9193, 0.5427), (-0.7649, -0.7649, 0.376), (-0.7071, -0.7071, 0.2093), (-0.6439, -0.6439, 0.04268), (-0.5921, -0.5921, -0.124), (-0.5649, -0.5649, -0.2907), (-0.587, -0.587, -0.4573), (-0.5919, -0.5919, -0.624), (-0.6286, -0.6286, -0.7907), (-1.026, -0.6858, 0.876), (-1.109, -0.7412, 0.7093), (-1.081, -0.7223, 0.5427), (-0.8995, -0.601, 0.376), (-0.8315, -0.5556, 0.2093), (-0.7571, -0.5059, 0.04268), (-0.6963, -0.4652, -0.124), (-0.6643, -0.4438, -0.2907), (-0.6902, -0.4612, -0.4573), (-0.696, -0.465, -0.624), (-0.7392, -0.4939, -0.7907), (-1.141, -0.4724, 0.876), (-1.233, -0.5105, 0.7093), (-1.201, -0.4975, 0.5427), (-0.9995, -0.414, 0.376), (-0.9239, -0.3827, 0.2093), (-0.8413, -0.3485, 0.04268), (-0.7736, -0.3205, -0.124), (-0.7381, -0.3057, -0.2907), (-0.7669, -0.3177, -0.4573), (-0.7733, -0.3203, -0.624), (-0.8213, -0.3402, -0.7907), (-1.211, -0.2408, 0.876), (-1.308, -0.2603, 0.7093), (-1.275, -0.2536, 0.5427), (-1.061, -0.211, 0.376), (-0.9808, -0.1951, 0.2093), (-0.8931, -0.1776, 0.04268), (-0.8213, -0.1634, -0.124), (-0.7835, -0.1559, -0.2907), (-0.8141, -0.1619, -0.4573), (-0.821, -0.1633, -0.624), (-0.8719, -0.1734, -0.7907), (-1.234, 1.126e-06, 0.876), (-1.334, 1.19e-06, 0.7093), (-1.3, 1.171e-06, 0.5427), (-1.082, 1.021e-06, 0.376), (-1.0, 9.656e-07, 0.2093), (-0.9106, 9.047e-07, 0.04268), (-0.8374, 8.547e-07, -0.124), (-0.7989, 8.332e-07, -0.2907), (-0.8301, 8.508e-07, -0.4573), (-0.8371, 8.547e-07, -0.624), (-0.889, 8.901e-07, -0.7907), (-1.211, 0.2408, 0.876), (-1.308, 0.2603, 0.7093), (-1.275, 0.2536, 0.5427), (-1.061, 0.211, 0.376), (-0.9808, 0.1951, 0.2093), (-0.8931, 0.1776, 0.04268), (-0.8213, 0.1634, -0.124), (-0.7835, 0.1559, -0.2907), (-0.8141, 0.1619, -0.4573), (-0.821, 0.1633, -0.624), (-0.8719, 0.1734, -0.7907), (-1.141, 0.4724, 0.876), (-1.233, 0.5105, 0.7093), (-1.201, 0.4975, 0.5427), (-0.9995, 0.414, 0.376), (-0.9239, 0.3827, 0.2093), (-0.8413, 0.3485, 0.04268), (-0.7736, 0.3205, -0.124), (-0.7381, 0.3057, -0.2907), (-0.7669, 0.3177, -0.4573), (-0.7733, 0.3203, -0.624), (-0.8213, 0.3402, -0.7907), (-1.026, 0.6858, 0.876), (-1.109, 0.7412, 0.7093), (-1.081, 0.7223, 0.5427), (-0.8995, 0.601, 0.376), (-0.8315, 0.5556, 0.2093), (-0.7571, 0.5059, 0.04268), (-0.6963, 0.4652, -0.124), (-0.6643, 0.4438, -0.2907), (-0.6902, 0.4612, -0.4573), (-0.696, 0.465, -0.624), (-0.7392, 0.4939, -0.7907), (-0.8729, 0.8729, 0.876), (-0.9434, 0.9434, 0.7093), (-0.9193, 0.9193, 0.5427), (-0.7649, 0.7649, 0.376), (-0.7071, 0.7071, 0.2093), (-0.6439, 0.6439, 0.04268), (-0.5921, 0.5921, -0.124), (-0.5649, 0.5649, -0.2907), (-0.587, 0.587, -0.4573), (-0.5919, 0.5919, -0.624), (-0.6286, 0.6286, -0.7907), (-0.6858, 1.026, 0.876), (-0.7412, 1.109, 0.7093), (-0.7223, 1.081, 0.5427), (-0.601, 0.8995, 0.376), (-0.5556, 0.8315, 0.2093), (-0.5059, 0.7571, 0.04268), (-0.4652, 0.6963, -0.124), (-0.4438, 0.6643, -0.2907), (-0.4612, 0.6902, -0.4573), (-0.465, 0.696, -0.624), (-0.4939, 0.7392, -0.7907), (-0.4724, 1.141, 0.876), (-0.5105, 1.233, 0.7093), (-0.4975, 1.201, 0.5427), (-0.414, 0.9995, 0.376), (-0.3827, 0.9239, 0.2093), (-0.3485, 0.8413, 0.04268), (-0.3205, 0.7736, -0.124), (-0.3057, 0.7381, -0.2907), (-0.3177, 0.7669, -0.4573), (-0.3203, 0.7733, -0.624), (-0.3402, 0.8213, -0.7907), (-0.2408, 1.211, 0.876), (-0.2603, 1.308, 0.7093), (-0.2536, 1.275, 0.5427), (-0.211, 1.061, 0.376), (-0.1951, 0.9808, 0.2093), (-0.1776, 0.8931, 0.04268), (-0.1634, 0.8213, -0.124), (-0.1559, 0.7835, -0.2907), (-0.1619, 0.8141, -0.4573), (-0.1633, 0.821, -0.624), (-0.1734, 0.8719, -0.7907), (-0.1432, 0.7199, 1.137), (-0.2809, 0.6781, 1.137), (-0.4078, 0.6103, 1.137), (-0.519, 0.519, 1.137), (-0.6103, 0.4078, 1.137), (-0.6781, 0.2809, 1.137), (-0.7199, 0.1432, 1.137), (-0.734, 7.649e-07, 1.137), (-0.7199, -0.1432, 1.137), (-0.6781, -0.2809, 1.137), (-0.6103, -0.4078, 1.137), (-0.519, -0.519, 1.137), (-0.4078, -0.6103, 1.137), (-0.2809, -0.6781, 1.137), (-0.1432, -0.7199, 1.137), (-2.204e-07, -0.734, 1.137), (0.1432, -0.7199, 1.137), (0.2809, -0.6781, 1.137), (0.4078, -0.6103, 1.137), (0.519, -0.519, 1.137), (0.6103, -0.4078, 1.137), (0.6781, -0.2809, 1.137), (0.7199, -0.1432, 1.137), (0.734, 1.116e-07, 1.137), (0.7199, 0.1432, 1.137), (0.6781, 0.2809, 1.137), (0.6103, 0.4078, 1.137), (0.519, 0.519, 1.137), (0.4078, 0.6103, 1.137), (0.2809, 0.6781, 1.137), (0.1432, 0.7199, 1.137), (3.972e-08, 0.7618, 1.196), (-0.1486, 0.7471, 1.196), (-0.2915, 0.7038, 1.196), (-0.4232, 0.6334, 1.196), (-0.5386, 0.5387, 1.196), (-0.6334, 0.4232, 1.196), (-0.7038, 0.2915, 1.196), (-0.7471, 0.1486, 1.196), (-0.7618, 7.682e-07, 1.196), (-0.7471, -0.1486, 1.196), (-0.7038, -0.2915, 1.196), (-0.6334, -0.4232, 1.196), (-0.5387, -0.5386, 1.196), (-0.4232, -0.6334, 1.196), (-0.2915, -0.7038, 1.196), (-0.1486, -0.7471, 1.196), (-2.085e-07, -0.7618, 1.196), (0.1486, -0.7471, 1.196), (0.2915, -0.7038, 1.196), (0.4232, -0.6334, 1.196), (0.5387, -0.5387, 1.196), (0.6334, -0.4232, 1.196), (0.7038, -0.2915, 1.196), (0.7471, -0.1486, 1.196), (0.7618, 9.015e-08, 1.196), (0.7471, 0.1486, 1.196), (0.7038, 0.2915, 1.196), (0.6334, 0.4232, 1.196), (0.5387, 0.5387, 1.196), (0.4232, 0.6334, 1.196), (0.2915, 0.7038, 1.196), (0.1486, 0.7471, 1.196), (1.667e-07, 2.682e-07, 1.265)], [], [(299, 1, 3, 300), (300, 3, 5, 311), (311, 5, 7, 322), (322, 7, 9, 333), (333, 9, 11, 344), (344, 11, 13, 355), (355, 13, 15, 366), (366, 15, 17, 377), (377, 17, 19, 388), (388, 19, 21, 399), (399, 21, 23, 410), (410, 23, 25, 421), (421, 25, 27, 432), (432, 27, 29, 443), (443, 29, 31, 454), (454, 31, 33, 465), (465, 33, 35, 476), (476, 35, 37, 487), (487, 37, 39, 498), (498, 39, 41, 509), (509, 41, 43, 520), (520, 43, 45, 531), (531, 45, 47, 542), (542, 47, 49, 553), (553, 49, 51, 564), (564, 51, 53, 575), (575, 53, 55, 586), (586, 55, 57, 597), (597, 57, 59, 608), (608, 59, 61, 619), (25, 23, 277, 275), (630, 63, 1, 299), (619, 61, 63, 630), (10, 12, 70, 69), (64, 65, 97, 96), (28, 30, 79, 78), (46, 48, 88, 87), (2, 4, 66, 65), (20, 22, 75, 74), (38, 40, 84, 83), (56, 58, 93, 92), (12, 14, 71, 70), (30, 32, 80, 79), (48, 50, 89, 88), (4, 6, 67, 66), (22, 24, 76, 75), (40, 42, 85, 84), (58, 60, 94, 93), (14, 16, 72, 71), (32, 34, 81, 80), (50, 52, 90, 89), (6, 8, 68, 67), (24, 26, 77, 76), (42, 44, 86, 85), (60, 62, 95, 94), (16, 18, 73, 72), (34, 36, 82, 81), (52, 54, 91, 90), (8, 10, 69, 68), (26, 28, 78, 77), (44, 46, 87, 86), (0, 2, 65, 64), (62, 0, 64, 95), (18, 20, 74, 73), (36, 38, 83, 82), (54, 56, 92, 91), (99, 100, 132, 131), (91, 92, 124, 123), (78, 79, 111, 110), (65, 66, 98, 97), (92, 93, 125, 124), (79, 80, 112, 111), (66, 67, 99, 98), (93, 94, 126, 125), (80, 81, 113, 112), (67, 68, 100, 99), (94, 95, 127, 126), (81, 82, 114, 113), (68, 69, 101, 100), (95, 64, 96, 127), (82, 83, 115, 114), (69, 70, 102, 101), (83, 84, 116, 115), (70, 71, 103, 102), (84, 85, 117, 116), (71, 72, 104, 103), (85, 86, 118, 117), (72, 73, 105, 104), (86, 87, 119, 118), (73, 74, 106, 105), (87, 88, 120, 119), (74, 75, 107, 106), (88, 89, 121, 120), (75, 76, 108, 107), (89, 90, 122, 121), (76, 77, 109, 108), (90, 91, 123, 122), (77, 78, 110, 109), (134, 135, 167, 166), (126, 127, 159, 158), (113, 114, 146, 145), (100, 101, 133, 132), (127, 96, 128, 159), (114, 115, 147, 146), (101, 102, 134, 133), (115, 116, 148, 147), (102, 103, 135, 134), (116, 117, 149, 148), (103, 104, 136, 135), (117, 118, 150, 149), (104, 105, 137, 136), (118, 119, 151, 150), (105, 106, 138, 137), (119, 120, 152, 151), (106, 107, 139, 138), (120, 121, 153, 152), (107, 108, 140, 139), (121, 122, 154, 153), (108, 109, 141, 140), (122, 123, 155, 154), (109, 110, 142, 141), (96, 97, 129, 128), (123, 124, 156, 155), (110, 111, 143, 142), (97, 98, 130, 129), (124, 125, 157, 156), (111, 112, 144, 143), (98, 99, 131, 130), (125, 126, 158, 157), (112, 113, 145, 144), (169, 170, 202, 201), (148, 149, 181, 180), (135, 136, 168, 167), (149, 150, 182, 181), (136, 137, 169, 168), (150, 151, 183, 182), (137, 138, 170, 169), (151, 152, 184, 183), (138, 139, 171, 170), (152, 153, 185, 184), (139, 140, 172, 171), (153, 154, 186, 185), (140, 141, 173, 172), (154, 155, 187, 186), (141, 142, 174, 173), (128, 129, 161, 160), (155, 156, 188, 187), (142, 143, 175, 174), (129, 130, 162, 161), (156, 157, 189, 188), (143, 144, 176, 175), (130, 131, 163, 162), (157, 158, 190, 189), (144, 145, 177, 176), (131, 132, 164, 163), (158, 159, 191, 190), (145, 146, 178, 177), (132, 133, 165, 164), (159, 128, 160, 191), (146, 147, 179, 178), (133, 134, 166, 165), (147, 148, 180, 179), (204, 205, 237, 236), (183, 184, 216, 215), (170, 171, 203, 202), (184, 185, 217, 216), (171, 172, 204, 203), (185, 186, 218, 217), (172, 173, 205, 204), (186, 187, 219, 218), (173, 174, 206, 205), (160, 161, 193, 192), (187, 188, 220, 219), (174, 175, 207, 206), (161, 162, 194, 193), (188, 189, 221, 220), (175, 176, 208, 207), (162, 163, 195, 194), (189, 190, 222, 221), (176, 177, 209, 208), (163, 164, 196, 195), (190, 191, 223, 222), (177, 178, 210, 209), (164, 165, 197, 196), (191, 160, 192, 223), (178, 179, 211, 210), (165, 166, 198, 197), (179, 180, 212, 211), (166, 167, 199, 198), (180, 181, 213, 212), (167, 168, 200, 199), (181, 182, 214, 213), (168, 169, 201, 200), (182, 183, 215, 214), (224, 225, 226, 227, 228, 229, 230, 231, 232, 233, 234, 235, 236, 237, 238, 239, 240, 241, 242, 243, 244, 245, 246, 247, 248, 249, 250, 251, 252, 253, 254, 255), (218, 219, 251, 250), (205, 206, 238, 237), (192, 193, 225, 224), (219, 220, 252, 251), (206, 207, 239, 238), (193, 194, 226, 225), (220, 221, 253, 252), (207, 208, 240, 239), (194, 195, 227, 226), (221, 222, 254, 253), (208, 209, 241, 240), (195, 196, 228, 227), (222, 223, 255, 254), (209, 210, 242, 241), (196, 197, 229, 228), (223, 192, 224, 255), (210, 211, 243, 242), (197, 198, 230, 229), (211, 212, 244, 243), (198, 199, 231, 230), (212, 213, 245, 244), (199, 200, 232, 231), (213, 214, 246, 245), (200, 201, 233, 232), (214, 215, 247, 246), (201, 202, 234, 233), (215, 216, 248, 247), (202, 203, 235, 234), (216, 217, 249, 248), (203, 204, 236, 235), (217, 218, 250, 249), (15, 13, 282, 281), (51, 49, 263, 262), (59, 57, 259, 258), (41, 39, 268, 267), (23, 21, 278, 277), (5, 3, 288, 286), (49, 47, 264, 263), (31, 29, 273, 272), (13, 11, 283, 282), (57, 55, 260, 259), (39, 37, 269, 268), (21, 19, 279, 278), (1, 63, 256, 287), (3, 1, 287, 288), (47, 45, 265, 264), (29, 27, 274, 273), (11, 9, 284, 283), (55, 53, 261, 260), (37, 35, 270, 269), (19, 17, 280, 279), (63, 61, 257, 256), (45, 43, 266, 265), (27, 25, 275, 274), (9, 7, 285, 284), (53, 51, 262, 261), (35, 33, 271, 270), (17, 15, 281, 280), (61, 59, 258, 257), (43, 41, 267, 266), (7, 5, 286, 285), (33, 31, 272, 271), (660, 661, 693, 692), (260, 261, 646, 645), (60, 629, 640, 62), (629, 628, 639, 640), (628, 627, 638, 639), (627, 626, 637, 638), (626, 625, 636, 637), (625, 624, 635, 636), (624, 623, 634, 635), (623, 622, 633, 634), (622, 621, 632, 633), (621, 620, 631, 632), (620, 619, 630, 631), (62, 640, 289, 0), (640, 639, 290, 289), (639, 638, 291, 290), (638, 637, 292, 291), (637, 636, 293, 292), (636, 635, 294, 293), (635, 634, 295, 294), (634, 633, 296, 295), (633, 632, 297, 296), (632, 631, 298, 297), (631, 630, 299, 298), (58, 618, 629, 60), (618, 617, 628, 629), (617, 616, 627, 628), (616, 615, 626, 627), (615, 614, 625, 626), (614, 613, 624, 625), (613, 612, 623, 624), (612, 611, 622, 623), (611, 610, 621, 622), (610, 609, 620, 621), (609, 608, 619, 620), (56, 607, 618, 58), (607, 606, 617, 618), (606, 605, 616, 617), (605, 604, 615, 616), (604, 603, 614, 615), (603, 602, 613, 614), (602, 601, 612, 613), (601, 600, 611, 612), (600, 599, 610, 611), (599, 598, 609, 610), (598, 597, 608, 609), (54, 596, 607, 56), (596, 595, 606, 607), (595, 594, 605, 606), (594, 593, 604, 605), (593, 592, 603, 604), (592, 591, 602, 603), (591, 590, 601, 602), (590, 589, 600, 601), (589, 588, 599, 600), (588, 587, 598, 599), (587, 586, 597, 598), (52, 585, 596, 54), (585, 584, 595, 596), (584, 583, 594, 595), (583, 582, 593, 594), (582, 581, 592, 593), (581, 580, 591, 592), (580, 579, 590, 591), (579, 578, 589, 590), (578, 577, 588, 589), (577, 576, 587, 588), (576, 575, 586, 587), (50, 574, 585, 52), (574, 573, 584, 585), (573, 572, 583, 584), (572, 571, 582, 583), (571, 570, 581, 582), (570, 569, 580, 581), (569, 568, 579, 580), (568, 567, 578, 579), (567, 566, 577, 578), (566, 565, 576, 577), (565, 564, 575, 576), (48, 563, 574, 50), (563, 562, 573, 574), (562, 561, 572, 573), (561, 560, 571, 572), (560, 559, 570, 571), (559, 558, 569, 570), (558, 557, 568, 569), (557, 556, 567, 568), (556, 555, 566, 567), (555, 554, 565, 566), (554, 553, 564, 565), (46, 552, 563, 48), (552, 551, 562, 563), (551, 550, 561, 562), (550, 549, 560, 561), (549, 548, 559, 560), (548, 547, 558, 559), (547, 546, 557, 558), (546, 545, 556, 557), (545, 544, 555, 556), (544, 543, 554, 555), (543, 542, 553, 554), (44, 541, 552, 46), (541, 540, 551, 552), (540, 539, 550, 551), (539, 538, 549, 550), (538, 537, 548, 549), (537, 536, 547, 548), (536, 535, 546, 547), (535, 534, 545, 546), (534, 533, 544, 545), (533, 532, 543, 544), (532, 531, 542, 543), (42, 530, 541, 44), (530, 529, 540, 541), (529, 528, 539, 540), (528, 527, 538, 539), (527, 526, 537, 538), (526, 525, 536, 537), (525, 524, 535, 536), (524, 523, 534, 535), (523, 522, 533, 534), (522, 521, 532, 533), (521, 520, 531, 532), (40, 519, 530, 42), (519, 518, 529, 530), (518, 517, 528, 529), (517, 516, 527, 528), (516, 515, 526, 527), (515, 514, 525, 526), (514, 513, 524, 525), (513, 512, 523, 524), (512, 511, 522, 523), (511, 510, 521, 522), (510, 509, 520, 521), (38, 508, 519, 40), (508, 507, 518, 519), (507, 506, 517, 518), (506, 505, 516, 517), (505, 504, 515, 516), (504, 503, 514, 515), (503, 502, 513, 514), (502, 501, 512, 513), (501, 500, 511, 512), (500, 499, 510, 511), (499, 498, 509, 510), (36, 497, 508, 38), (497, 496, 507, 508), (496, 495, 506, 507), (495, 494, 505, 506), (494, 493, 504, 505), (493, 492, 503, 504), (492, 491, 502, 503), (491, 490, 501, 502), (490, 489, 500, 501), (489, 488, 499, 500), (488, 487, 498, 499), (34, 486, 497, 36), (486, 485, 496, 497), (485, 484, 495, 496), (484, 483, 494, 495), (483, 482, 493, 494), (482, 481, 492, 493), (481, 480, 491, 492), (480, 479, 490, 491), (479, 478, 489, 490), (478, 477, 488, 489), (477, 476, 487, 488), (32, 475, 486, 34), (475, 474, 485, 486), (474, 473, 484, 485), (473, 472, 483, 484), (472, 471, 482, 483), (471, 470, 481, 482), (470, 469, 480, 481), (469, 468, 479, 480), (468, 467, 478, 479), (467, 466, 477, 478), (466, 465, 476, 477), (30, 464, 475, 32), (464, 463, 474, 475), (463, 462, 473, 474), (462, 461, 472, 473), (461, 460, 471, 472), (460, 459, 470, 471), (459, 458, 469, 470), (458, 457, 468, 469), (457, 456, 467, 468), (456, 455, 466, 467), (455, 454, 465, 466), (28, 453, 464, 30), (453, 452, 463, 464), (452, 451, 462, 463), (451, 450, 461, 462), (450, 449, 460, 461), (449, 448, 459, 460), (448, 447, 458, 459), (447, 446, 457, 458), (446, 445, 456, 457), (445, 444, 455, 456), (444, 443, 454, 455), (26, 442, 453, 28), (442, 441, 452, 453), (441, 440, 451, 452), (440, 439, 450, 451), (439, 438, 449, 450), (438, 437, 448, 449), (437, 436, 447, 448), (436, 435, 446, 447), (435, 434, 445, 446), (434, 433, 444, 445), (433, 432, 443, 444), (24, 431, 442, 26), (431, 430, 441, 442), (430, 429, 440, 441), (429, 428, 439, 440), (428, 427, 438, 439), (427, 426, 437, 438), (426, 425, 436, 437), (425, 424, 435, 436), (424, 423, 434, 435), (423, 422, 433, 434), (422, 421, 432, 433), (22, 420, 431, 24), (420, 419, 430, 431), (419, 418, 429, 430), (418, 417, 428, 429), (417, 416, 427, 428), (416, 415, 426, 427), (415, 414, 425, 426), (414, 413, 424, 425), (413, 412, 423, 424), (412, 411, 422, 423), (411, 410, 421, 422), (20, 409, 420, 22), (409, 408, 419, 420), (408, 407, 418, 419), (407, 406, 417, 418), (406, 405, 416, 417), (405, 404, 415, 416), (404, 403, 414, 415), (403, 402, 413, 414), (402, 401, 412, 413), (401, 400, 411, 412), (400, 399, 410, 411), (18, 398, 409, 20), (398, 397, 408, 409), (397, 396, 407, 408), (396, 395, 406, 407), (395, 394, 405, 406), (394, 393, 404, 405), (393, 392, 403, 404), (392, 391, 402, 403), (391, 390, 401, 402), (390, 389, 400, 401), (389, 388, 399, 400), (16, 387, 398, 18), (387, 386, 397, 398), (386, 385, 396, 397), (385, 384, 395, 396), (384, 383, 394, 395), (383, 382, 393, 394), (382, 381, 392, 393), (381, 380, 391, 392), (380, 379, 390, 391), (379, 378, 389, 390), (378, 377, 388, 389), (14, 376, 387, 16), (376, 375, 386, 387), (375, 374, 385, 386), (374, 373, 384, 385), (373, 372, 383, 384), (372, 371, 382, 383), (371, 370, 381, 382), (370, 369, 380, 381), (369, 368, 379, 380), (368, 367, 378, 379), (367, 366, 377, 378), (12, 365, 376, 14), (365, 364, 375, 376), (364, 363, 374, 375), (363, 362, 373, 374), (362, 361, 372, 373), (361, 360, 371, 372), (360, 359, 370, 371), (359, 358, 369, 370), (358, 357, 368, 369), (357, 356, 367, 368), (356, 355, 366, 367), (10, 354, 365, 12), (354, 353, 364, 365), (353, 352, 363, 364), (352, 351, 362, 363), (351, 350, 361, 362), (350, 349, 360, 361), (349, 348, 359, 360), (348, 347, 358, 359), (347, 346, 357, 358), (346, 345, 356, 357), (345, 344, 355, 356), (8, 343, 354, 10), (343, 342, 353, 354), (342, 341, 352, 353), (341, 340, 351, 352), (340, 339, 350, 351), (339, 338, 349, 350), (338, 337, 348, 349), (337, 336, 347, 348), (336, 335, 346, 347), (335, 334, 345, 346), (334, 333, 344, 345), (6, 332, 343, 8), (332, 331, 342, 343), (331, 330, 341, 342), (330, 329, 340, 341), (329, 328, 339, 340), (328, 327, 338, 339), (327, 326, 337, 338), (326, 325, 336, 337), (325, 324, 335, 336), (324, 323, 334, 335), (323, 322, 333, 334), (4, 321, 332, 6), (321, 320, 331, 332), (320, 319, 330, 331), (319, 318, 329, 330), (318, 317, 328, 329), (317, 316, 327, 328), (316, 315, 326, 327), (315, 314, 325, 326), (314, 313, 324, 325), (313, 312, 323, 324), (312, 311, 322, 323), (2, 310, 321, 4), (310, 309, 320, 321), (309, 308, 319, 320), (308, 307, 318, 319), (307, 306, 317, 318), (306, 305, 316, 317), (305, 304, 315, 316), (304, 303, 314, 315), (303, 302, 313, 314), (302, 301, 312, 313), (301, 300, 311, 312), (0, 289, 310, 2), (289, 290, 309, 310), (290, 291, 308, 309), (291, 292, 307, 308), (292, 293, 306, 307), (293, 294, 305, 306), (294, 295, 304, 305), (295, 296, 303, 304), (296, 297, 302, 303), (297, 298, 301, 302), (298, 299, 300, 301), (267, 268, 653, 652), (281, 282, 666, 665), (261, 262, 647, 646), (274, 275, 660, 659), (287, 256, 641, 276), (268, 269, 654, 653), (282, 283, 667, 666), (262, 263, 648, 647), (275, 277, 661, 660), (269, 270, 655, 654), (283, 284, 668, 667), (256, 257, 642, 641), (263, 264, 649, 648), (277, 278, 662, 661), (270, 271, 656, 655), (284, 285, 669, 668), (257, 258, 643, 642), (264, 265, 650, 649), (278, 279, 663, 662), (271, 272, 657, 656), (285, 286, 670, 669), (258, 259, 644, 643), (265, 266, 651, 650), (279, 280, 664, 663), (272, 273, 658, 657), (286, 288, 671, 670), (259, 260, 645, 644), (288, 287, 276, 671), (266, 267, 652, 651), (280, 281, 665, 664), (273, 274, 659, 658), (647, 648, 680, 679), (661, 662, 694, 693), (648, 649, 681, 680), (662, 663, 695, 694), (649, 650, 682, 681), (663, 664, 696, 695), (650, 651, 683, 682), (664, 665, 697, 696), (651, 652, 684, 683), (665, 666, 698, 697), (652, 653, 685, 684), (666, 667, 699, 698), (653, 654, 686, 685), (276, 641, 673, 672), (667, 668, 700, 699), (654, 655, 687, 686), (641, 642, 674, 673), (668, 669, 701, 700), (655, 656, 688, 687), (642, 643, 675, 674), (669, 670, 702, 701), (656, 657, 689, 688), (643, 644, 676, 675), (670, 671, 703, 702), (657, 658, 690, 689), (644, 645, 677, 676), (671, 276, 672, 703), (658, 659, 691, 690), (645, 646, 678, 677), (659, 660, 692, 691), (646, 647, 679, 678), (695, 696, 704), (682, 683, 704), (696, 697, 704), (683, 684, 704), (697, 698, 704), (684, 685, 704), (698, 699, 704), (685, 686, 704), (672, 673, 704), (699, 700, 704), (686, 687, 704), (673, 674, 704), (700, 701, 704), (687, 688, 704), (674, 675, 704), (701, 702, 704), (688, 689, 704), (675, 676, 704), (702, 703, 704), (689, 690, 704), (676, 677, 704), (703, 672, 704), (690, 691, 704), (677, 678, 704), (691, 692, 704), (678, 679, 704), (692, 693, 704), (679, 680, 704), (693, 694, 704), (680, 681, 704), (694, 695, 704), (681, 682, 704)])
me_cylinder.materials.append(mat_cannonblack)
me_cylinder.use_remesh_preserve_volume = False
me_cylinder.use_remesh_preserve_attributes = False
me_cylinder.use_mirror_vertex_groups = False
me_cylinder.update()
me_cube_003 = bpy.data.meshes.new('Cube.003')
me_cube_003.from_pydata([(1.0, 1.0, -1.0), (1.0, -1.0, -1.0), (-1.0, -1.0, -1.0), (-1.0, 1.0, -1.0), (1.0, 1.0, 1.0), (1.0, -1.0, 1.0), (-1.0, -1.0, 1.0), (-1.0, 1.0, 1.0), (0.876, -1.096, 1.083), (0.876, -1.096, 3.844), (0.876, 1.001, 1.083), (0.876, 1.001, 3.844), (0.9928, -1.096, 1.083), (0.9928, -1.096, 3.844), (0.9928, 1.001, 1.083), (0.9928, 1.001, 3.844), (-0.9904, -1.0, 1.083), (-0.9904, -1.0, 3.844), (-0.9904, 1.001, 1.083), (-0.9904, 1.001, 3.844), (-0.8736, -1.0, 1.083), (-0.8736, -1.0, 3.844), (-0.8736, 1.001, 1.083), (-0.8736, 1.001, 3.844), (-0.9927, -1.039, 1.03), (-0.9927, -1.039, 3.898), (-0.9927, 1.039, 1.03), (-0.9927, 1.039, 3.898), (-0.8713, -1.039, 1.03), (-0.8713, -1.039, 3.898), (-0.8713, 1.039, 1.03), (-0.8713, 1.039, 3.898)], [], [(0, 1, 2, 3), (4, 7, 6, 5), (0, 4, 5, 1), (1, 5, 6, 2), (2, 6, 7, 3), (4, 0, 3, 7), (9, 11, 10, 8), (11, 15, 14, 10), (15, 13, 12, 14), (13, 9, 8, 12), (8, 10, 14, 12), (13, 15, 11, 9), (17, 16, 18, 19), (19, 18, 22, 23), (23, 22, 20, 21), (21, 20, 16, 17), (16, 20, 22, 18), (21, 17, 19, 23), (25, 27, 26, 24), (27, 31, 30, 26), (31, 29, 28, 30), (29, 25, 24, 28), (24, 26, 30, 28), (29, 31, 27, 25)])
me_cube_003.materials.append(mat_lightwood)
me_cube_003.use_remesh_preserve_volume = False
me_cube_003.use_remesh_preserve_attributes = False
me_cube_003.use_mirror_vertex_groups = False
me_cube_003.update()
me_cube_002 = bpy.data.meshes.new('Cube.002')
me_cube_002.from_pydata([(1.0, 1.0, -1.0), (1.0, -1.0, -1.0), (-1.0, -1.0, -1.0), (-1.0, 1.0, -1.0), (1.0, 1.0, 1.0), (1.0, -1.0, 1.0), (-1.0, -1.0, 1.0), (-1.0, 1.0, 1.0)], [], [(0, 1, 2, 3), (4, 7, 6, 5), (0, 4, 5, 1), (1, 5, 6, 2), (2, 6, 7, 3), (4, 0, 3, 7)])
me_cube_002.materials.append(mat_lightwood)
me_cube_002.use_remesh_preserve_volume = False
me_cube_002.use_remesh_preserve_attributes = False
me_cube_002.use_mirror_vertex_groups = False
me_cube_002.update()
me_circle = bpy.data.meshes.new('Circle')
me_circle.from_pydata([(-1.625e-08, 1.0, -0.2152), (-0.1951, 0.9808, -0.2152), (-0.3827, 0.9239, -0.2152), (-0.5556, 0.8315, -0.2152), (-0.7071, 0.7071, -0.2152), (-0.8315, 0.5556, -0.2152), (-0.9239, 0.3827, -0.2152), (-0.9808, 0.1951, -0.2152), (-1.0, 7.55e-08, -0.2152), (-0.9808, -0.1951, -0.2152), (-0.9239, -0.3827, -0.2152), (-0.8315, -0.5556, -0.2152), (-0.7071, -0.7071, -0.2152), (-0.5556, -0.8315, -0.2152), (-0.3827, -0.9239, -0.2152), (-0.1951, -0.9808, -0.2152), (3.096e-07, -1.0, -0.2152), (0.1951, -0.9808, -0.2152), (0.3827, -0.9239, -0.2152), (0.5556, -0.8315, -0.2152), (0.7071, -0.7071, -0.2152), (0.8315, -0.5556, -0.2152), (0.9239, -0.3827, -0.2152), (0.9808, -0.1951, -0.2152), (1.0, 9.656e-07, -0.2152), (0.9808, 0.1951, -0.2152), (0.9239, 0.3827, -0.2152), (0.8315, 0.5556, -0.2152), (0.7071, 0.7071, -0.2152), (0.5556, 0.8315, -0.2152), (0.3827, 0.9239, -0.2152), (0.1951, 0.9808, -0.2152), (3.933e-09, 1.0, 0.0521), (-0.1951, 0.9808, 0.0521), (-0.3827, 0.9239, 0.0521), (-0.5556, 0.8315, 0.0521), (-0.7071, 0.7071, 0.0521), (-0.8315, 0.5556, 0.0521), (-0.9239, 0.3827, 0.0521), (-0.9808, 0.1951, 0.0521), (-1.0, 7.55e-08, 0.0521), (-0.9808, -0.1951, 0.0521), (-0.9239, -0.3827, 0.0521), (-0.8315, -0.5556, 0.0521), (-0.7071, -0.7071, 0.0521), (-0.5556, -0.8315, 0.0521), (-0.3827, -0.9239, 0.0521), (-0.1951, -0.9808, 0.0521), (3.298e-07, -1.0, 0.0521), (0.1951, -0.9808, 0.0521), (0.3827, -0.9239, 0.0521), (0.5556, -0.8315, 0.0521), (0.7071, -0.7071, 0.0521), (0.8315, -0.5556, 0.0521), (0.9239, -0.3827, 0.0521), (0.9808, -0.1951, 0.0521), (1.0, 9.656e-07, 0.0521), (0.9808, 0.1951, 0.0521), (0.9239, 0.3827, 0.0521), (0.8315, 0.5556, 0.0521), (0.7071, 0.7071, 0.0521), (0.5556, 0.8315, 0.0521), (0.3827, 0.9239, 0.0521), (0.1951, 0.9808, 0.0521), (-2.303e-07, 1.0, -3.051), (-0.1951, 0.9808, -3.051), (-0.3827, 0.9239, -3.051), (-0.5556, 0.8315, -3.051), (-0.7071, 0.7071, -3.051), (-0.8315, 0.5556, -3.051), (-0.9239, 0.3827, -3.051), (-0.9808, 0.1951, -3.051), (-1.0, 7.55e-08, -3.051), (-0.9808, -0.1951, -3.051), (-0.9239, -0.3827, -3.051), (-0.8315, -0.5556, -3.051), (-0.7071, -0.7071, -3.051), (-0.5556, -0.8315, -3.051), (-0.3827, -0.9239, -3.051), (-0.1951, -0.9808, -3.051), (9.553e-08, -1.0, -3.051), (0.1951, -0.9808, -3.051), (0.3827, -0.9239, -3.051), (0.5556, -0.8315, -3.051), (0.7071, -0.7071, -3.051), (0.8315, -0.5556, -3.051), (0.9239, -0.3827, -3.051), (0.9808, -0.1951, -3.051), (1.0, 9.656e-07, -3.051), (0.9808, 0.1951, -3.051), (0.9239, 0.3827, -3.051), (0.8315, 0.5556, -3.051), (0.7071, 0.7071, -3.051), (0.5556, 0.8315, -3.051), (0.3827, 0.9239, -3.051), (0.1951, 0.9808, -3.051), (-2.101e-07, 1.0, -2.783), (-0.1951, 0.9808, -2.783), (-0.3827, 0.9239, -2.783), (-0.5556, 0.8315, -2.783), (-0.7071, 0.7071, -2.783), (-0.8315, 0.5556, -2.783), (-0.9239, 0.3827, -2.783), (-0.9808, 0.1951, -2.783), (-1.0, 7.55e-08, -2.783), (-0.9808, -0.1951, -2.783), (-0.9239, -0.3827, -2.783), (-0.8315, -0.5556, -2.783), (-0.7071, -0.7071, -2.783), (-0.5556, -0.8315, -2.783), (-0.3827, -0.9239, -2.783), (-0.1951, -0.9808, -2.783), (1.157e-07, -1.0, -2.783), (0.1951, -0.9808, -2.783), (0.3827, -0.9239, -2.783), (0.5556, -0.8315, -2.783), (0.7071, -0.7071, -2.783), (0.8315, -0.5556, -2.783), (0.9239, -0.3827, -2.783), (0.9808, -0.1951, -2.783), (1.0, 9.656e-07, -2.783), (0.9808, 0.1951, -2.783), (0.9239, 0.3827, -2.783), (0.8315, 0.5556, -2.783), (0.7071, 0.7071, -2.783), (0.5556, 0.8315, -2.783), (0.3827, 0.9239, -2.783), (0.1951, 0.9808, -2.783), (0.3318, 4.018, -3.005), (0.2031, 4.006, -3.005), (0.07943, 3.968, -3.005), (-0.03459, 3.907, -3.005), (-0.1345, 3.825, -3.005), (-0.2166, 3.725, -3.005), (-0.2775, 3.611, -3.005), (-0.315, 3.487, -3.005), (-0.3277, 3.359, -3.005), (-0.315, 3.23, -3.005), (-0.2775, 3.106, -3.005), (-0.2166, 2.992, -3.005), (-0.1345, 2.892, -3.005), (-0.03459, 2.81, -3.005), (0.07943, 2.749, -3.005), (0.2031, 2.712, -3.005), (0.3318, 2.699, -3.005), (0.4605, 2.712, -3.005), (0.5842, 2.749, -3.005), (0.6982, 2.81, -3.005), (0.7982, 2.892, -3.005), (0.8802, 2.992, -3.005), (0.9411, 3.106, -3.005), (0.9787, 3.23, -3.005), (0.9913, 3.359, -3.005), (0.9787, 3.487, -3.005), (0.9411, 3.611, -3.005), (0.8802, 3.725, -3.005), (0.7982, 3.825, -3.005), (0.6982, 3.907, -3.005), (0.5842, 3.968, -3.005), (0.4605, 4.006, -3.005), (0.3318, 4.018, -2.829), (0.2031, 4.006, -2.829), (0.07943, 3.968, -2.829), (-0.03459, 3.907, -2.829), (-0.1345, 3.825, -2.829), (-0.2166, 3.725, -2.829), (-0.2775, 3.611, -2.829), (-0.315, 3.487, -2.829), (-0.3277, 3.359, -2.829), (-0.315, 3.23, -2.829), (-0.2775, 3.106, -2.829), (-0.2166, 2.992, -2.829), (-0.1345, 2.892, -2.829), (-0.03459, 2.81, -2.829), (0.07943, 2.749, -2.829), (0.2031, 2.712, -2.829), (0.3318, 2.699, -2.829), (0.4605, 2.712, -2.829), (0.5842, 2.749, -2.829), (0.6982, 2.81, -2.829), (0.7982, 2.892, -2.829), (0.8802, 2.992, -2.829), (0.9411, 3.106, -2.829), (0.9787, 3.23, -2.829), (0.9913, 3.359, -2.829), (0.9787, 3.487, -2.829), (0.9411, 3.611, -2.829), (0.8802, 3.725, -2.829), (0.7982, 3.825, -2.829), (0.6982, 3.907, -2.829), (0.5842, 3.968, -2.829), (0.4605, 4.006, -2.829), (0.3318, 4.018, -0.1814), (0.2031, 4.006, -0.1814), (0.07943, 3.968, -0.1814), (-0.03459, 3.907, -0.1814), (-0.1345, 3.825, -0.1814), (-0.2166, 3.725, -0.1814), (-0.2775, 3.611, -0.1814), (-0.315, 3.487, -0.1814), (-0.3277, 3.359, -0.1814), (-0.315, 3.23, -0.1814), (-0.2775, 3.106, -0.1814), (-0.2166, 2.992, -0.1814), (-0.1345, 2.892, -0.1814), (-0.03459, 2.81, -0.1814), (0.07943, 2.749, -0.1814), (0.2031, 2.712, -0.1814), (0.3318, 2.699, -0.1814), (0.4605, 2.712, -0.1814), (0.5842, 2.749, -0.1814), (0.6982, 2.81, -0.1814), (0.7982, 2.892, -0.1814), (0.8802, 2.992, -0.1814), (0.9411, 3.106, -0.1814), (0.9787, 3.23, -0.1814), (0.9913, 3.359, -0.1814), (0.9787, 3.487, -0.1814), (0.9411, 3.611, -0.1814), (0.8802, 3.725, -0.1814), (0.7982, 3.825, -0.1814), (0.6982, 3.907, -0.1814), (0.5842, 3.968, -0.1814), (0.4605, 4.006, -0.1814), (0.3318, 4.018, -0.005062), (0.2031, 4.006, -0.005062), (0.07943, 3.968, -0.005062), (-0.03459, 3.907, -0.005062), (-0.1345, 3.825, -0.005062), (-0.2166, 3.725, -0.005062), (-0.2775, 3.611, -0.005062), (-0.315, 3.487, -0.005062), (-0.3277, 3.359, -0.005062), (-0.315, 3.23, -0.005062), (-0.2775, 3.106, -0.005062), (-0.2166, 2.992, -0.005062), (-0.1345, 2.892, -0.005062), (-0.03459, 2.81, -0.005062), (0.07943, 2.749, -0.005062), (0.2031, 2.712, -0.005062), (0.3318, 2.699, -0.005062), (0.4605, 2.712, -0.005062), (0.5842, 2.749, -0.005062), (0.6982, 2.81, -0.005062), (0.7982, 2.892, -0.005062), (0.8802, 2.992, -0.005062), (0.9411, 3.106, -0.005062), (0.9787, 3.23, -0.005062), (0.9913, 3.359, -0.005062), (0.9787, 3.487, -0.005062), (0.9411, 3.611, -0.005062), (0.8802, 3.725, -0.005062), (0.7982, 3.825, -0.005062), (0.6982, 3.907, -0.005062), (0.5842, 3.968, -0.005062), (0.4605, 4.006, -0.005062)], [], [(1, 0, 31, 30, 29, 28, 27, 26, 25, 24, 23, 22, 21, 20, 19, 18, 17, 16, 15, 14, 13, 12, 11, 10, 9, 8, 7, 6, 5, 4, 3, 2), (33, 34, 35, 36, 37, 38, 39, 40, 41, 42, 43, 44, 45, 46, 47, 48, 49, 50, 51, 52, 53, 54, 55, 56, 57, 58, 59, 60, 61, 62, 63, 32), (29, 30, 62, 61), (16, 17, 49, 48), (3, 4, 36, 35), (30, 31, 63, 62), (17, 18, 50, 49), (4, 5, 37, 36), (31, 0, 32, 63), (18, 19, 51, 50), (5, 6, 38, 37), (19, 20, 52, 51), (6, 7, 39, 38), (20, 21, 53, 52), (7, 8, 40, 39), (21, 22, 54, 53), (8, 9, 41, 40), (22, 23, 55, 54), (9, 10, 42, 41), (23, 24, 56, 55), (10, 11, 43, 42), (24, 25, 57, 56), (11, 12, 44, 43), (25, 26, 58, 57), (12, 13, 45, 44), (26, 27, 59, 58), (13, 14, 46, 45), (0, 1, 33, 32), (27, 28, 60, 59), (14, 15, 47, 46), (1, 2, 34, 33), (28, 29, 61, 60), (15, 16, 48, 47), (2, 3, 35, 34), (65, 64, 95, 94, 93, 92, 91, 90, 89, 88, 87, 86, 85, 84, 83, 82, 81, 80, 79, 78, 77, 76, 75, 74, 73, 72, 71, 70, 69, 68, 67, 66), (97, 98, 99, 100, 101, 102, 103, 104, 105, 106, 107, 108, 109, 110, 111, 112, 113, 114, 115, 116, 117, 118, 119, 120, 121, 122, 123, 124, 125, 126, 127, 96), (93, 94, 126, 125), (80, 81, 113, 112), (67, 68, 100, 99), (94, 95, 127, 126), (81, 82, 114, 113), (68, 69, 101, 100), (95, 64, 96, 127), (82, 83, 115, 114), (69, 70, 102, 101), (83, 84, 116, 115), (70, 71, 103, 102), (84, 85, 117, 116), (71, 72, 104, 103), (85, 86, 118, 117), (72, 73, 105, 104), (86, 87, 119, 118), (73, 74, 106, 105), (87, 88, 120, 119), (74, 75, 107, 106), (88, 89, 121, 120), (75, 76, 108, 107), (89, 90, 122, 121), (76, 77, 109, 108), (90, 91, 123, 122), (77, 78, 110, 109), (64, 65, 97, 96), (91, 92, 124, 123), (78, 79, 111, 110), (65, 66, 98, 97), (92, 93, 125, 124), (79, 80, 112, 111), (66, 67, 99, 98), (129, 128, 159, 158, 157, 156, 155, 154, 153, 152, 151, 150, 149, 148, 147, 146, 145, 144, 143, 142, 141, 140, 139, 138, 137, 136, 135, 134, 133, 132, 131, 130), (161, 162, 163, 164, 165, 166, 167, 168, 169, 170, 171, 172, 173, 174, 175, 176, 177, 178, 179, 180, 181, 182, 183, 184, 185, 186, 187, 188, 189, 190, 191, 160), (157, 158, 190, 189), (144, 145, 177, 176), (131, 132, 164, 163), (158, 159, 191, 190), (145, 146, 178, 177), (132, 133, 165, 164), (159, 128, 160, 191), (146, 147, 179, 178), (133, 134, 166, 165), (147, 148, 180, 179), (134, 135, 167, 166), (148, 149, 181, 180), (135, 136, 168, 167), (149, 150, 182, 181), (136, 137, 169, 168), (150, 151, 183, 182), (137, 138, 170, 169), (151, 152, 184, 183), (138, 139, 171, 170), (152, 153, 185, 184), (139, 140, 172, 171), (153, 154, 186, 185), (140, 141, 173, 172), (154, 155, 187, 186), (141, 142, 174, 173), (128, 129, 161, 160), (155, 156, 188, 187), (142, 143, 175, 174), (129, 130, 162, 161), (156, 157, 189, 188), (143, 144, 176, 175), (130, 131, 163, 162), (193, 192, 223, 222, 221, 220, 219, 218, 217, 216, 215, 214, 213, 212, 211, 210, 209, 208, 207, 206, 205, 204, 203, 202, 201, 200, 199, 198, 197, 196, 195, 194), (225, 226, 227, 228, 229, 230, 231, 232, 233, 234, 235, 236, 237, 238, 239, 240, 241, 242, 243, 244, 245, 246, 247, 248, 249, 250, 251, 252, 253, 254, 255, 224), (221, 222, 254, 253), (208, 209, 241, 240), (195, 196, 228, 227), (222, 223, 255, 254), (209, 210, 242, 241), (196, 197, 229, 228), (223, 192, 224, 255), (210, 211, 243, 242), (197, 198, 230, 229), (211, 212, 244, 243), (198, 199, 231, 230), (212, 213, 245, 244), (199, 200, 232, 231), (213, 214, 246, 245), (200, 201, 233, 232), (214, 215, 247, 246), (201, 202, 234, 233), (215, 216, 248, 247), (202, 203, 235, 234), (216, 217, 249, 248), (203, 204, 236, 235), (217, 218, 250, 249), (204, 205, 237, 236), (218, 219, 251, 250), (205, 206, 238, 237), (192, 193, 225, 224), (219, 220, 252, 251), (206, 207, 239, 238), (193, 194, 226, 225), (220, 221, 253, 252), (207, 208, 240, 239), (194, 195, 227, 226)])
me_circle.materials.append(mat_cannondarkwood)
me_circle.use_remesh_preserve_volume = False
me_circle.use_remesh_preserve_attributes = False
me_circle.use_mirror_vertex_groups = False
me_circle.update()
me_cube_001 = bpy.data.meshes.new('Cube.001')
me_cube_001.from_pydata([(1.0, 1.0, -1.0), (1.0, -1.0, -1.0), (-1.0, -1.0, -1.0), (-1.0, 1.0, -1.0), (1.0, 1.0, 1.0), (1.0, -1.0, 1.0), (-1.0, -1.0, 1.0), (-1.0, 1.0, 1.0)], [], [(0, 1, 2, 3), (4, 7, 6, 5), (0, 4, 5, 1), (1, 5, 6, 2), (2, 6, 7, 3), (4, 0, 3, 7)])
me_cube_001.materials.append(mat_lightwood)
me_cube_001.use_remesh_preserve_volume = False
me_cube_001.use_remesh_preserve_attributes = False
me_cube_001.use_mirror_vertex_groups = False
me_cube_001.update()

# ---- objects
ob_cone_003 = bpy.data.objects.new('Cone.003', me_cone_003)
ob_cone_002 = bpy.data.objects.new('Cone.002', me_cone_002)
ob_cone_001 = bpy.data.objects.new('Cone.001', me_cone_001)
ob_cone = bpy.data.objects.new('Cone', me_cone)
ob_cube_003 = bpy.data.objects.new('Cube.003', me_cube_011)
ob_cube_002 = bpy.data.objects.new('Cube.002', me_cube_010)
ob_cube_001 = bpy.data.objects.new('Cube.001', me_cube_009)
ob_cube = bpy.data.objects.new('Cube', me_cube_008)
ob_sidepiece_001 = bpy.data.objects.new('Sidepiece.001', me_cube_007)
ob_sidepiece = bpy.data.objects.new('Sidepiece', me_cube_006)
ob_canonring_001 = bpy.data.objects.new('CanonRing.001', me_cylinder_004)
ob_stand_001 = bpy.data.objects.new('Stand.001', me_cube_005)
ob_stand = bpy.data.objects.new('Stand', me_cube_004)
ob_canonring_002 = bpy.data.objects.new('CanonRing.002', me_cylinder_003)
ob_canonring = bpy.data.objects.new('CanonRing', me_cylinder_001)
ob_cannonbody = bpy.data.objects.new('CannonBody', me_cylinder)
ob_rearaxel = bpy.data.objects.new('RearAxel', me_cube_003)
ob_axel = bpy.data.objects.new('Axel', me_cube_002)
ob_circle = bpy.data.objects.new('Circle', me_circle)
ob_base = bpy.data.objects.new('Base', me_cube_001)
ob_lamp = bpy.data.objects.new('Lamp', light_lamp)
ob_camera = bpy.data.objects.new('Camera', cam_camera)

# ---- transforms, parenting, visibility, modifiers, constraints
ob_cone_003.location = (0.3085, -0.2361, 0.1662)
ob_cone_003.rotation_euler = (-0.0, 1.571, 0.0)
ob_cone_003.scale = (0.02034, 0.02034, 0.04477)
ob_cone_003.lineart.crease_threshold = 0.0
ob_cone_002.location = (-0.301, -0.2372, 0.1657)
ob_cone_002.rotation_euler = (-0.0, 4.712, 0.0)
ob_cone_002.scale = (0.02034, 0.02034, 0.04477)
ob_cone_002.lineart.crease_threshold = 0.0
ob_cone_001.location = (-0.2798, 0.3169, 0.1068)
ob_cone_001.rotation_euler = (-0.0, 4.712, 0.0)
ob_cone_001.scale = (0.02034, 0.02034, 0.04477)
ob_cone_001.lineart.crease_threshold = 0.0
ob_cone.location = (0.2897, 0.3169, 0.1068)
ob_cone.rotation_euler = (-0.0, 1.571, 0.0)
ob_cone.scale = (0.02034, 0.02034, 0.04477)
ob_cone.lineart.crease_threshold = 0.0
ob_cube_003.location = (0.2481, 0.3113, 0.1091)
ob_cube_003.rotation_euler = (-2.134, -0.0, 0.0)
ob_cube_003.scale = (0.00466, 0.01956, 0.07619)
ob_cube_003.lineart.crease_threshold = 0.0
_m = ob_cube_003.modifiers.new('Displace', 'DISPLACE')
_m.mid_level = 1.0
_m.strength = -0.2
ob_cube_002.location = (-0.2445, 0.3113, 0.1091)
ob_cube_002.rotation_euler = (-2.134, -0.0, 0.0)
ob_cube_002.scale = (0.00466, 0.01956, 0.07619)
ob_cube_002.lineart.crease_threshold = 0.0
_m = ob_cube_002.modifiers.new('Displace', 'DISPLACE')
_m.mid_level = 1.0
_m.strength = -0.2
ob_cube_001.location = (-0.2554, -0.2367, 0.1692)
ob_cube_001.rotation_euler = (-0.7026, -0.0, 0.0)
ob_cube_001.scale = (0.007564, 0.03175, 0.1237)
ob_cube_001.lineart.crease_threshold = 0.0
_m = ob_cube_001.modifiers.new('Displace', 'DISPLACE')
_m.mid_level = 1.0
_m.strength = -0.2
ob_cube.location = (0.2625, -0.2367, 0.1692)
ob_cube.rotation_euler = (-0.7026, -0.0, 0.0)
ob_cube.scale = (0.007564, 0.03175, 0.1237)
ob_cube.lineart.crease_threshold = 0.0
_m = ob_cube.modifiers.new('Displace', 'DISPLACE')
_m.mid_level = 1.0
_m.strength = -0.2
ob_sidepiece_001.location = (-0.1233, -0.2036, 0.3886)
ob_sidepiece_001.rotation_euler = (0.0, 0.5152, 0.0)
ob_sidepiece_001.scale = (0.05573, 0.05573, 0.05573)
ob_sidepiece_001.lineart.crease_threshold = 0.0
ob_sidepiece.location = (0.1197, -0.2036, 0.3922)
ob_sidepiece.rotation_euler = (0.0, -0.5889, 0.0)
ob_sidepiece.scale = (0.05573, 0.05573, 0.05573)
ob_sidepiece.lineart.crease_threshold = 0.0
ob_canonring_001.location = (0.0, 0.2318, 0.3198)
ob_canonring_001.rotation_euler = (1.571, -0.0, 0.0)
ob_canonring_001.scale = (0.1321, 0.1321, 0.01314)
ob_canonring_001.lineart.crease_threshold = 0.0
ob_stand_001.location = (0.0, 0.2282, 0.1853)
ob_stand_001.scale = (0.04731, 0.04731, 0.04731)
ob_stand_001.lineart.crease_threshold = 0.0
ob_stand.location = (0.0, -0.118, 0.1853)
ob_stand.scale = (0.04731, 0.04731, 0.04731)
ob_stand.lineart.crease_threshold = 0.0
ob_canonring_002.location = (0.0, -0.1565, 0.3198)
ob_canonring_002.rotation_euler = (1.571, -0.0, 0.0)
ob_canonring_002.scale = (0.2036, 0.2036, 0.02026)
ob_canonring_002.lineart.crease_threshold = 0.0
ob_canonring.location = (0.0, 0.4476, 0.3198)
ob_canonring.rotation_euler = (1.571, -0.0, 0.0)
ob_canonring.scale = (0.1478, 0.1478, 0.01471)
ob_canonring.lineart.crease_threshold = 0.0
ob_cannonbody.location = (0.0, 0.05555, 0.3191)
ob_cannonbody.rotation_euler = (1.571, -0.0, 0.0)
ob_cannonbody.scale = (0.1464, 0.1464, 0.4066)
ob_cannonbody.lineart.crease_threshold = 0.0
ob_rearaxel.location = (0.005551, -0.2223, 0.09949)
ob_rearaxel.scale = (0.205, 0.05239, 0.02854)
ob_rearaxel.lock_rotations_4d = False
ob_rearaxel.empty_display_type = 'ARROWS'
ob_rearaxel.lineart.crease_threshold = 0.0
ob_axel.location = (0.0, 0.3027, 0.1062)
ob_axel.scale = (0.218, 0.02837, 0.02854)
ob_axel.lock_rotations_4d = False
ob_axel.empty_display_type = 'ARROWS'
ob_axel.lineart.crease_threshold = 0.0
ob_circle.location = (0.245, -0.2338, 0.1665)
ob_circle.rotation_euler = (-0.0, 1.571, 0.0)
ob_circle.scale = (0.1616, 0.1616, 0.1616)
ob_circle.lineart.crease_threshold = 0.0
ob_base.location = (0.0, 0.05396, 0.1489)
ob_base.scale = (0.08259, 0.3255, 0.01561)
ob_base.lock_rotations_4d = False
ob_base.empty_display_type = 'ARROWS'
ob_base.lineart.crease_threshold = 0.0
ob_lamp.location = (4.076, 1.059, 5.904)
ob_lamp.rotation_euler = (0.6503, 0.05522, 1.866)
ob_lamp.lock_rotations_4d = False
ob_lamp.empty_display_type = 'ARROWS'
ob_lamp.color = (0.0, 0.0, 0.0, 0.0)
ob_lamp.lineart.crease_threshold = 0.0
ob_camera.location = (7.481, -6.454, 5.344)
ob_camera.rotation_euler = (1.109, 0.01082, 0.8149)
ob_camera.lock_rotations_4d = False
ob_camera.empty_display_type = 'ARROWS'
ob_camera.color = (0.0, 0.0, 0.0, 0.0)
ob_camera.display_type = 'WIRE'
ob_camera.lineart.crease_threshold = 0.0

# ---- collection membership
col_collection_1.objects.link(ob_cone_003)
col_collection_1.objects.link(ob_cone_002)
col_collection_1.objects.link(ob_cone_001)
col_collection_1.objects.link(ob_cone)
col_collection_1.objects.link(ob_cube_003)
col_collection_1.objects.link(ob_cube_002)
col_collection_1.objects.link(ob_cube_001)
col_collection_1.objects.link(ob_cube)
col_collection_1.objects.link(ob_sidepiece_001)
col_collection_1.objects.link(ob_sidepiece)
col_collection_1.objects.link(ob_canonring_001)
col_collection_1.objects.link(ob_stand_001)
col_collection_1.objects.link(ob_stand)
col_collection_1.objects.link(ob_canonring_002)
col_collection_1.objects.link(ob_canonring)
col_collection_1.objects.link(ob_cannonbody)
col_collection_1.objects.link(ob_rearaxel)
col_collection_1.objects.link(ob_axel)
col_collection_1.objects.link(ob_circle)
col_collection_1.objects.link(ob_base)
col_collection_1.objects.link(ob_lamp)
col_collection_1.objects.link(ob_camera)

# ---- scene / render settings (as saved in the file)
scene.camera = ob_camera
scene.frame_start = 1; scene.frame_end = 250; scene.frame_set(1)
scene.render.engine = 'CYCLES'
scene.render.resolution_percentage = 50
scene.render.dither_intensity = 0.0
scene.cycles.use_denoising = False
scene.cycles.samples = 10
scene.cycles.sampling_pattern = 'TABULATED_SOBOL'
scene.cycles.light_sampling_threshold = 0.0
scene.cycles.use_adaptive_sampling = False
scene.cycles.use_light_tree = False
scene.cycles.blur_glossy = 0.0
scene.cycles.pixel_filter_type = 'GAUSSIAN'
scene.cycles.sample_clamp_indirect = 0.0
scene.view_settings.view_transform = 'Standard'
bpy.context.view_layer.update()
